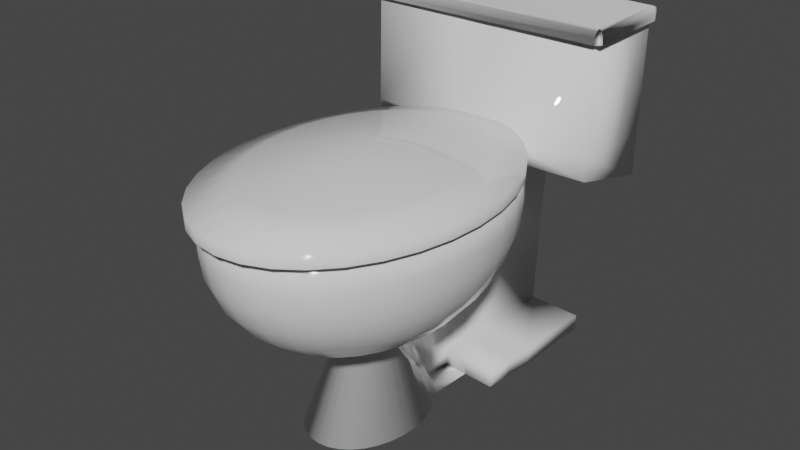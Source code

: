 # Source: inside_out_toilet.blend  (saved by Blender 2.92.15; exported with 4.5.12 LTS)
import bpy
from mathutils import Matrix  # noqa: F401  (used for matrix-valued properties, if any)

bpy.ops.wm.read_factory_settings(use_empty=True)
scene = bpy.context.scene
scene.name = 'Scene'

# ---- collections
col_collection = bpy.data.collections.new('Collection'); scene.collection.children.link(col_collection)

# ---- materials (node trees are filled in below, after node groups)
mat_material = bpy.data.materials.new('Material')
mat_material.use_transparent_shadow = False

# ---- material node trees
mat_material.use_nodes = True; mat_material.node_tree.nodes.clear()
_N = mat_material.node_tree.nodes; _L = mat_material.node_tree.links
n0 = _N.new('ShaderNodeBsdfPrincipled'); n0.name = 'Principled BSDF'; n0.location = (10, 300)
n0.distribution = 'GGX'
n0.subsurface_method = 'BURLEY'
n0.inputs[2].default_value = 0.0
n0.inputs[3].default_value = 1.45
n0.inputs[27].default_value = (0.0, 0.0, 0.0, 1.0)
n0.inputs[28].default_value = 1.0
n1 = _N.new('ShaderNodeOutputMaterial'); n1.name = 'Material Output'; n1.location = (300, 300)
_L.new(n0.outputs[0], n1.inputs[0])
n1.is_active_output = True

# ---- world
world_world = bpy.data.worlds.new('World'); scene.world = world_world
world_world.use_nodes = True; world_world.node_tree.nodes.clear()
_N = world_world.node_tree.nodes; _L = world_world.node_tree.links
n0 = _N.new('ShaderNodeOutputWorld'); n0.name = 'World Output'; n0.location = (300, 300)
n1 = _N.new('ShaderNodeBackground'); n1.name = 'Background'; n1.location = (10, 300)
n1.inputs[0].default_value = (0.05088, 0.05088, 0.05088, 1.0)
_L.new(n1.outputs[0], n0.inputs[0])
n0.is_active_output = True
world_world.color = (0.05088, 0.05088, 0.05088)
world_world.use_sun_shadow = False
world_world.sun_shadow_jitter_overblur = 0.0

# ---- meshes
me_sphere = bpy.data.meshes.new('Sphere')
me_sphere.from_pydata([(0.0, 1.341, 0.1951), (0.98, 1.341, 0.2056), (-0.9966, 2.111, -0.1848), (0.1802, 2.078, -0.8854), (0.1913, 1.339, 0.1951), (0.1951, 1.365, 5.96e-08), (0.1913, 1.339, -0.1951), (0.1802, 1.264, -0.3827), (0.1622, 1.141, -0.5556), (0.1379, 0.9765, -0.7071), (0.1084, 0.7756, -0.8315), (0.07466, 0.5464, -0.9239), (0.03806, 0.2977, -0.9808), (0.3753, 1.264, 0.1951), (0.3827, 1.288, 5.96e-08), (0.3753, 1.264, -0.1951), (0.3536, 1.193, -0.3827), (0.3182, 1.077, -0.5556), (0.2706, 0.9221, -0.7071), (0.2126, 0.7329, -0.8315), (0.1464, 0.517, -0.9239), (0.07466, 0.2827, -0.9808), (0.5449, 1.141, 0.1951), (0.5556, 1.163, 5.96e-08), (0.5449, 1.141, -0.1951), (0.5133, 1.077, -0.3827), (0.4619, 0.9736, -0.5556), (0.3928, 0.8338, -0.7071), (0.3087, 0.6635, -0.8315), (0.2126, 0.4692, -0.9239), (0.1084, 0.2584, -0.9808), (0.6935, 0.9765, 0.1951), (0.7071, 0.9949, 5.96e-08), (0.6935, 0.9765, -0.1951), (0.6533, 0.9221, -0.3827), (0.5879, 0.8338, -0.5556), (0.5, 0.715, -0.7071), (0.3928, 0.5701, -0.8315), (0.2706, 0.4049, -0.9239), (0.1379, 0.2256, -0.9808), (0.8155, 0.7756, 0.1951), (0.8315, 0.7901, 5.96e-08), (0.8155, 0.7756, -0.1951), (0.7682, 0.7329, -0.3827), (0.6913, 0.6635, -0.5556), (0.5879, 0.5701, -0.7071), (0.4619, 0.4563, -0.8315), (0.3182, 0.3265, -0.9239), (0.1622, 0.1856, -0.9808), (0.9061, 0.5464, 0.1951), (0.9239, 0.5564, 5.96e-08), (0.9061, 0.5464, -0.1951), (0.8536, 0.517, -0.3827), (0.7682, 0.4692, -0.5556), (0.6533, 0.4049, -0.7071), (0.5133, 0.3265, -0.8315), (0.3536, 0.237, -0.9239), (0.1802, 0.14, -0.9808), (0.9619, 0.2977, 0.1951), (0.9808, 0.3028, 5.96e-08), (0.9619, 0.2977, -0.1951), (0.9061, 0.2827, -0.3827), (0.8155, 0.2584, -0.5556), (0.6935, 0.2256, -0.7071), (0.5449, 0.1856, -0.8315), (0.3753, 0.14, -0.9239), (0.1913, 0.09053, -0.9808), (0.9808, 0.03909, 0.1951), (1.0, 0.03909, 5.96e-08), (0.9808, 0.03909, -0.1951), (0.9239, 0.03909, -0.3827), (0.8315, 0.03909, -0.5556), (0.7071, 0.03909, -0.7071), (0.5556, 0.03909, -0.8315), (0.3827, 0.03909, -0.9239), (0.1951, 0.03909, -0.9808), (0.9619, -0.2196, 0.1951), (0.9808, -0.2246, 5.96e-08), (0.9619, -0.2196, -0.1951), (0.9061, -0.2045, -0.3827), (0.8155, -0.1802, -0.5556), (0.6935, -0.1474, -0.7071), (0.5449, -0.1074, -0.8315), (0.3753, -0.06183, -0.9239), (0.1913, -0.01236, -0.9808), (0.9061, -0.4683, 0.1951), (0.9239, -0.4782, 5.96e-08), (0.9061, -0.4683, -0.1951), (0.8536, -0.4388, -0.3827), (0.7682, -0.391, -0.5556), (0.6533, -0.3267, -0.7071), (0.5133, -0.2483, -0.8315), (0.3536, -0.1589, -0.9239), (0.1802, -0.06183, -0.9808), (0.8155, -0.6975, 0.1951), (0.8315, -0.7119, 5.96e-08), (0.8155, -0.6975, -0.1951), (0.7682, -0.6547, -0.3827), (0.6913, -0.5853, -0.5556), (0.5879, -0.4919, -0.7071), (0.4619, -0.3781, -0.8315), (0.3182, -0.2483, -0.9239), (0.1622, -0.1074, -0.9808), (0.6935, -0.8984, 0.1951), (0.7071, -0.9167, 5.96e-08), (0.6935, -0.8984, -0.1951), (0.6533, -0.844, -0.3827), (0.5879, -0.7556, -0.5556), (0.5, -0.6368, -0.7071), (0.3928, -0.4919, -0.8315), (0.2706, -0.3267, -0.9239), (0.1379, -0.1474, -0.9808), (0.5449, -1.063, 0.1951), (0.5556, -1.085, 5.96e-08), (0.5449, -1.063, -0.1951), (0.5133, -0.9993, -0.3827), (0.4619, -0.8954, -0.5556), (0.3928, -0.7556, -0.7071), (0.3087, -0.5853, -0.8315), (0.2126, -0.391, -0.9239), (0.1084, -0.1802, -0.9808), (0.3753, -1.186, 0.1951), (0.3827, -1.21, 5.96e-08), (0.3753, -1.186, -0.1951), (0.3536, -1.115, -0.3827), (0.3182, -0.9993, -0.5556), (0.2706, -0.844, -0.7071), (0.2126, -0.6547, -0.8315), (0.1464, -0.4388, -0.9239), (0.07466, -0.2045, -0.9808), (0.1913, -1.261, 0.1951), (0.1951, -1.287, 5.96e-08), (0.1913, -1.261, -0.1951), (0.1802, -1.186, -0.3827), (0.1622, -1.063, -0.5556), (0.1379, -0.8984, -0.7071), (0.1084, -0.6975, -0.8315), (0.07466, -0.4683, -0.9239), (0.03806, -0.2196, -0.9808), (-8.544e-08, -1.287, 0.1951), (-1.003e-07, -1.313, 5.96e-08), (-8.544e-08, -1.287, -0.1951), (6.357e-08, -1.21, -0.3827), (-8.544e-08, -1.085, -0.5556), (-2.584e-08, -0.9167, -0.7071), (-1.094e-08, -0.7119, -0.8315), (3.964e-09, -0.4782, -0.9239), (3.964e-09, -0.2246, -0.9808), (-0.1913, -1.261, 0.1951), (-0.1951, -1.287, 5.96e-08), (-0.1913, -1.261, -0.1951), (-0.1802, -1.186, -0.3827), (-0.1622, -1.063, -0.5556), (-0.1379, -0.8984, -0.7071), (-0.1084, -0.6975, -0.8315), (-0.07466, -0.4683, -0.9239), (-0.03806, -0.2196, -0.9808), (-0.3753, -1.186, 0.1951), (-0.3827, -1.21, 5.96e-08), (-0.3753, -1.186, -0.1951), (-0.3536, -1.115, -0.3827), (-0.3182, -0.9993, -0.5556), (-0.2706, -0.844, -0.7071), (-0.2126, -0.6547, -0.8315), (-0.1464, -0.4388, -0.9239), (-0.07466, -0.2045, -0.9808), (-0.5449, -1.063, 0.1951), (-0.5556, -1.085, 5.96e-08), (-0.5449, -1.063, -0.1951), (-0.5133, -0.9993, -0.3827), (-0.4619, -0.8954, -0.5556), (-0.3928, -0.7556, -0.7071), (-0.3087, -0.5853, -0.8315), (-0.2126, -0.391, -0.9239), (-0.1084, -0.1802, -0.9808), (-0.6935, -0.8984, 0.1951), (-0.7071, -0.9167, 5.96e-08), (-0.6935, -0.8984, -0.1951), (-0.6533, -0.844, -0.3827), (-0.5879, -0.7556, -0.5556), (-0.5, -0.6368, -0.7071), (-0.3928, -0.4919, -0.8315), (-0.2706, -0.3267, -0.9239), (-0.1379, -0.1474, -0.9808), (-0.8155, -0.6975, 0.1951), (-0.8315, -0.7119, 5.96e-08), (-0.8155, -0.6975, -0.1951), (-0.7682, -0.6547, -0.3827), (-0.6913, -0.5853, -0.5556), (-0.5879, -0.4919, -0.7071), (-0.4619, -0.3781, -0.8315), (-0.3182, -0.2483, -0.9239), (-0.1622, -0.1074, -0.9808), (-0.9061, -0.4683, 0.1951), (-0.9239, -0.4782, 5.96e-08), (-0.9061, -0.4683, -0.1951), (-0.8536, -0.4388, -0.3827), (-0.7682, -0.391, -0.5556), (-0.6533, -0.3267, -0.7071), (-0.5133, -0.2483, -0.8315), (-0.3536, -0.1589, -0.9239), (-0.1802, -0.06183, -0.9808), (-0.9619, -0.2196, 0.1951), (-0.9808, -0.2246, 5.96e-08), (-0.9619, -0.2196, -0.1951), (-0.9061, -0.2045, -0.3827), (-0.8155, -0.1802, -0.5556), (-0.6935, -0.1474, -0.7071), (-0.5449, -0.1074, -0.8315), (-0.3753, -0.06183, -0.9239), (-0.1913, -0.01236, -0.9808), (-0.9808, 0.03909, 0.1951), (-1.0, 0.03909, 5.96e-08), (-0.9808, 0.03909, -0.1951), (-0.9239, 0.03909, -0.3827), (-0.8315, 0.03909, -0.5556), (-0.7071, 0.03909, -0.7071), (-0.5556, 0.03909, -0.8315), (-0.3827, 0.03909, -0.9239), (-0.1951, 0.03909, -0.9808), (-0.9619, 0.2977, 0.1951), (-0.9808, 0.3028, 5.96e-08), (-0.9619, 0.2977, -0.1951), (-0.9061, 0.2827, -0.3827), (-0.8155, 0.2584, -0.5556), (-0.6935, 0.2256, -0.7071), (-0.5449, 0.1856, -0.8315), (-0.3753, 0.14, -0.9239), (-0.1913, 0.09053, -0.9808), (-0.9061, 0.5464, 0.1951), (-0.9239, 0.5564, 5.96e-08), (-0.9061, 0.5464, -0.1951), (-0.8536, 0.517, -0.3827), (-0.7682, 0.4692, -0.5556), (-0.6533, 0.4049, -0.7071), (-0.5133, 0.3265, -0.8315), (-0.3536, 0.237, -0.9239), (-0.1802, 0.14, -0.9808), (-0.8155, 0.7756, 0.1951), (-0.8315, 0.7901, 5.96e-08), (-0.8155, 0.7756, -0.1951), (-0.7682, 0.7329, -0.3827), (-0.6913, 0.6635, -0.5556), (-0.5879, 0.5701, -0.7071), (-0.4619, 0.4563, -0.8315), (-0.3182, 0.3265, -0.9239), (-0.1622, 0.1856, -0.9808), (-0.6935, 0.9765, 0.1951), (-0.7071, 0.9949, 5.96e-08), (-0.6935, 0.9765, -0.1951), (-0.6533, 0.9221, -0.3827), (-0.5879, 0.8338, -0.5556), (-0.5, 0.715, -0.7071), (-0.3928, 0.5701, -0.8315), (-0.2706, 0.4049, -0.9239), (-0.1379, 0.2256, -0.9808), (-0.5449, 1.141, 0.1951), (-0.5556, 1.163, 5.96e-08), (-0.5449, 1.141, -0.1951), (-0.5133, 1.077, -0.3827), (-0.4619, 0.9736, -0.5556), (-0.3928, 0.8338, -0.7071), (-0.3087, 0.6635, -0.8315), (-0.2126, 0.4692, -0.9239), (-0.1084, 0.2584, -0.9808), (-0.3753, 1.264, 0.1951), (-0.3827, 1.288, 5.96e-08), (-0.3753, 1.264, -0.1951), (-0.3536, 1.193, -0.3827), (-0.3182, 1.077, -0.5556), (-0.2706, 0.9221, -0.7071), (-0.2126, 0.7329, -0.8315), (-0.1464, 0.517, -0.9239), (-0.07466, 0.2827, -0.9808), (-0.1913, 1.339, 0.1951), (-0.1951, 1.365, 5.96e-08), (-0.1913, 1.339, -0.1951), (-0.1802, 1.264, -0.3827), (-0.1622, 1.141, -0.5556), (-0.1379, 0.9765, -0.7071), (-0.1084, 0.7756, -0.8315), (-0.07466, 0.5464, -0.9239), (-0.03806, 0.2977, -0.9808), (6.357e-08, 1.288, -0.3827), (0.1913, 2.1, -0.3906), (0.1951, 2.11, -0.1955), (0.1913, 2.122, 0.1771), (1.514e-08, 0.3028, -0.9808), (0.08373, 0.6298, -1.742), (0.1982, 0.6085, -1.742), (0.2836, 0.5206, -1.742), (0.3104, 0.4587, -1.743), (0.365, 0.3687, -1.743), (0.4056, 0.2662, -1.743), (0.4305, 0.1548, -1.743), (0.439, 0.03909, -1.743), (0.4305, -0.07668, -1.743), (0.4056, -0.188, -1.743), (0.365, -0.2906, -1.743), (0.3104, -0.3805, -1.743), (0.2439, -0.4543, -1.743), (-1.042e-07, 0.03909, -1.786), (0.168, -0.5091, -1.743), (0.08564, -0.5429, -1.743), (-9.528e-08, -0.5543, -1.743), (-0.08564, -0.5429, -1.743), (-0.168, -0.5091, -1.743), (-0.2439, -0.4543, -1.743), (-0.3104, -0.3805, -1.743), (-0.365, -0.2906, -1.743), (-0.4056, -0.188, -1.743), (-0.4305, -0.07668, -1.743), (-0.439, 0.03909, -1.743), (-0.4305, 0.1548, -1.743), (-0.4056, 0.2662, -1.743), (-0.365, 0.3687, -1.743), (-0.3104, 0.4587, -1.743), (-0.2806, 0.5269, -1.742), (-0.1746, 0.6085, -1.742), (-0.087, 0.6298, -1.742), (6.205e-06, 0.6378, -1.743), (0.6049, 1.337, -1.755), (-0.9928, 1.341, 0.2058), (0.1622, 2.071, -1.61), (0.1379, 1.369, -1.597), (0.1084, 1.138, -1.603), (0.09632, 0.9042, -1.598), (-4.438e-06, 2.118, 0.1771), (-0.1802, 2.078, -0.8854), (-0.1622, 2.071, -1.61), (-0.138, 1.369, -1.597), (-0.1084, 1.138, -1.603), (-0.1009, 0.9042, -1.598), (-4.438e-06, 2.099, -0.3906), (-2.834e-06, 2.077, -0.8854), (-1.085e-06, 2.069, -1.61), (0.6291, 2.043, -1.746), (0.5632, 0.8718, -1.598), (-4.438e-06, 2.108, -0.1955), (-0.1913, 2.122, 0.1771), (-0.1951, 2.11, -0.1955), (-0.1913, 2.1, -0.3906), (-0.9928, 2.123, 0.1878), (-0.9966, 1.366, 0.01071), (0.9838, 1.366, 0.01054), (0.9837, 2.111, -0.185), (0.98, 2.123, 0.1877), (-0.9928, 2.145, 1.124), (-0.1913, 2.143, 1.113), (0.1913, 2.143, 1.113), (0.1913, 1.361, 1.131), (-3.12e-07, 1.363, 1.131), (-4.75e-06, 2.139, 1.113), (-0.1913, 1.361, 1.131), (-0.9928, 1.362, 1.142), (0.98, 2.145, 1.124), (0.98, 1.362, 1.142), (0.6291, 2.039, -1.61), (0.5753, 1.105, -1.603), (0.6049, 1.336, -1.597), (1.247e-05, 1.153, -1.757), (0.1622, 2.076, -1.746), (0.138, 1.369, -1.755), (0.1084, 1.139, -1.753), (0.09633, 0.8925, -1.749), (-0.1622, 2.076, -1.746), (-0.1379, 1.369, -1.755), (-0.1084, 1.139, -1.753), (-0.1009, 0.8924, -1.749), (1.274e-05, 2.07, -1.753), (1.262e-05, 1.386, -1.761), (1.254e-05, 0.9019, -1.752), (0.5753, 1.107, -1.752), (0.5632, 0.8601, -1.749), (-0.568, 2.045, -1.61), (-0.5438, 1.343, -1.597), (-0.5142, 1.112, -1.603), (-0.5067, 0.8786, -1.599), (-0.568, 2.05, -1.746), (-0.5437, 1.344, -1.755), (-0.5142, 1.114, -1.753), (-0.5067, 0.8669, -1.749), (3.016e-08, 1.084, 0.1951), (0.1536, 1.082, 0.1951), (0.3012, 1.022, 0.1951), (0.4373, 0.9236, 0.1951), (0.5566, 0.7913, 0.1951), (0.6545, 0.63, 0.1951), (0.7272, 0.4461, 0.1951), (0.772, 0.2465, 0.1951), (0.7871, 0.03894, 0.1951), (0.772, -0.1686, 0.1951), (0.7272, -0.3682, 0.1951), (0.6545, -0.5522, 0.1951), (0.5566, -0.7134, 0.1951), (0.4373, -0.8457, 0.1951), (0.3012, -0.944, 0.1951), (0.1536, -1.005, 0.1951), (-3.841e-08, -1.025, 0.1951), (-0.1536, -1.005, 0.1951), (-0.3012, -0.944, 0.1951), (-0.4373, -0.8457, 0.1951), (-0.5566, -0.7134, 0.1951), (-0.6545, -0.5522, 0.1951), (-0.7272, -0.3682, 0.1951), (-0.772, -0.1686, 0.1951), (-0.7871, 0.03894, 0.1951), (-0.772, 0.2465, 0.1951), (-0.7272, 0.4461, 0.1951), (-0.6545, 0.63, 0.1951), (-0.5566, 0.7913, 0.1951), (-0.4373, 0.9236, 0.1951), (-0.3012, 1.022, 0.1951), (-0.1536, 1.082, 0.1951), (3.016e-08, 1.084, 0.01286), (0.1536, 1.082, 0.01286), (0.3012, 1.022, 0.01286), (0.4373, 0.9236, 0.01286), (0.5566, 0.7913, 0.01286), (0.6545, 0.63, 0.01286), (0.7272, 0.4461, 0.01286), (0.772, 0.2465, 0.01286), (0.7871, 0.03894, 0.01286), (0.772, -0.1686, 0.01286), (0.7272, -0.3682, 0.01286), (0.6545, -0.5522, 0.01286), (0.5566, -0.7134, 0.01286), (0.4373, -0.8457, 0.01286), (0.3012, -0.944, 0.01286), (0.1536, -1.005, 0.01286), (-3.841e-08, -1.025, 0.01286), (-0.1536, -1.005, 0.01286), (-0.3012, -0.944, 0.01286), (-0.4373, -0.8457, 0.01286), (-0.5566, -0.7134, 0.01286), (-0.6545, -0.5522, 0.01286), (-0.7272, -0.3682, 0.01286), (-0.772, -0.1686, 0.01286), (-0.7871, 0.03894, 0.01286), (-0.772, 0.2465, 0.01286), (-0.7272, 0.4461, 0.01286), (-0.6545, 0.63, 0.01286), (-0.5566, 0.7913, 0.01286), (-0.4373, 0.9236, 0.01286), (-0.3012, 1.022, 0.01286), (-0.1536, 1.082, 0.01286), (1.038e-07, 0.4378, 0.4821), (0.06524, 0.4372, 0.4821), (0.128, 0.4115, 0.4821), (0.1858, 0.3697, 0.4821), (0.2365, 0.3135, 0.4821), (0.2781, 0.245, 0.4821), (0.309, 0.1668, 0.4821), (0.328, 0.08202, 0.4821), (0.3344, -0.006165, 0.4821), (0.328, -0.09435, 0.4821), (0.309, -0.1792, 0.4821), (0.2781, -0.2573, 0.4821), (0.2365, -0.3258, 0.4821), (0.1858, -0.382, 0.4821), (0.128, -0.4238, 0.4821), (0.06524, -0.4495, 0.4821), (7.47e-08, -0.4582, 0.4821), (-0.06524, -0.4495, 0.4821), (-0.128, -0.4238, 0.4821), (-0.1858, -0.382, 0.4821), (-0.2365, -0.3258, 0.4821), (-0.2781, -0.2573, 0.4821), (-0.309, -0.1792, 0.4821), (-0.328, -0.09435, 0.4821), (-0.3344, -0.006165, 0.4821), (-0.328, 0.08202, 0.4821), (-0.309, 0.1668, 0.4821), (-0.2781, 0.245, 0.4821), (-0.2365, 0.3135, 0.4821), (-0.1858, 0.3697, 0.4821), (-0.128, 0.4115, 0.4821), (-0.06524, 0.4372, 0.4821), (1.697e-07, -0.006418, 0.524), (6.429e-08, 0.9741, 0.4025), (0.144, 0.9728, 0.4025), (0.2825, 0.9161, 0.4025), (0.4101, 0.8238, 0.4025), (0.522, 0.6997, 0.4025), (0.6138, 0.5485, 0.4025), (0.682, 0.376, 0.4025), (0.724, 0.1888, 0.4025), (0.7382, -0.005858, 0.4025), (0.724, -0.2005, 0.4025), (0.682, -0.3877, 0.4025), (0.6138, -0.5602, 0.4025), (0.522, -0.7115, 0.4025), (0.4101, -0.8356, 0.4025), (0.2825, -0.9278, 0.4025), (0.144, -0.9846, 0.4025), (-2.333e-11, -1.004, 0.4025), (-0.144, -0.9846, 0.4025), (-0.2825, -0.9278, 0.4025), (-0.4101, -0.8356, 0.4025), (-0.522, -0.7115, 0.4025), (-0.6138, -0.5602, 0.4025), (-0.682, -0.3877, 0.4025), (-0.724, -0.2005, 0.4025), (-0.7382, -0.005858, 0.4025), (-0.724, 0.1888, 0.4025), (-0.682, 0.376, 0.4025), (-0.6138, 0.5485, 0.4025), (-0.522, 0.6997, 0.4025), (-0.4101, 0.8238, 0.4025), (-0.2825, 0.9161, 0.4025), (-0.144, 0.9728, 0.4025), (2.15e-08, 1.353, 0.3019), (0.1997, 1.352, 0.3019), (0.3918, 1.273, 0.3019), (0.5688, 1.145, 0.3019), (0.7239, 0.9729, 0.3019), (0.8513, 0.7632, 0.3019), (0.9459, 0.524, 0.3019), (1.004, 0.2643, 0.3019), (1.024, -0.005642, 0.3019), (1.004, -0.2756, 0.3019), (0.9459, -0.5352, 0.3019), (0.8513, -0.7745, 0.3019), (0.7239, -0.9842, 0.3019), (0.5688, -1.156, 0.3019), (0.3918, -1.284, 0.3019), (0.1997, -1.363, 0.3019), (-6.769e-08, -1.39, 0.3019), (-0.1997, -1.363, 0.3019), (-0.3918, -1.284, 0.3019), (-0.5688, -1.156, 0.3019), (-0.7239, -0.9842, 0.3019), (-0.8513, -0.7745, 0.3019), (-0.9459, -0.5352, 0.3019), (-1.004, -0.2756, 0.3019), (-1.024, -0.005642, 0.3019), (-1.004, 0.2643, 0.3019), (-0.9459, 0.524, 0.3019), (-0.8513, 0.7632, 0.3019), (-0.7239, 0.9729, 0.3019), (-0.5688, 1.145, 0.3019), (-0.3918, 1.273, 0.3019), (-0.1997, 1.352, 0.3019), (2.15e-08, 1.353, 0.2054), (0.1997, 1.352, 0.2054), (0.3918, 1.273, 0.2054), (0.5688, 1.145, 0.2054), (0.7239, 0.9729, 0.2054), (0.8513, 0.7632, 0.2054), (0.9459, 0.524, 0.2054), (1.004, 0.2643, 0.2054), (1.024, -0.005642, 0.2054), (1.004, -0.2756, 0.2054), (0.9459, -0.5352, 0.2054), (0.8513, -0.7745, 0.2054), (0.7239, -0.9842, 0.2054), (0.5688, -1.156, 0.2054), (0.3918, -1.284, 0.2054), (0.1997, -1.363, 0.2054), (-6.769e-08, -1.39, 0.2054), (-0.1997, -1.363, 0.2054), (-0.3918, -1.284, 0.2054), (-0.5688, -1.156, 0.2054), (-0.7239, -0.9842, 0.2054), (-0.8513, -0.7745, 0.2054), (-0.9459, -0.5352, 0.2054), (-1.004, -0.2756, 0.2054), (-1.024, -0.005642, 0.2054), (-1.004, 0.2643, 0.2054), (-0.9459, 0.524, 0.2054), (-0.8513, 0.7632, 0.2054), (-0.7239, 0.9729, 0.2054), (-0.5688, 1.145, 0.2054), (-0.3918, 1.273, 0.2054), (-0.1997, 1.352, 0.2054), (-0.1951, 0.8924, -1.749), (0.241, 0.8925, -1.749), (0.299, 0.8925, -1.749), (-0.2961, 0.8924, -1.749)], [], [(5, 285, 284, 6), (255, 316, 317, 264), (276, 341, 340, 275), (339, 342, 2, 340), (282, 319, 332, 281), (277, 328, 334, 283), (281, 332, 331, 280), (333, 284, 285, 338), (280, 331, 330, 279), (12, 21, 20, 11), (5, 14, 13, 4), (84, 296, 297, 93), (6, 15, 14, 5), (7, 16, 15, 6), (8, 17, 16, 7), (9, 18, 17, 8), (10, 19, 18, 9), (11, 20, 19, 10), (17, 26, 25, 16), (18, 27, 26, 17), (19, 28, 27, 18), (20, 29, 28, 19), (21, 30, 29, 20), (14, 23, 22, 13), (93, 297, 298, 102), (15, 24, 23, 14), (16, 25, 24, 15), (30, 39, 38, 29), (23, 32, 31, 22), (129, 302, 303, 138), (24, 33, 32, 23), (25, 34, 33, 24), (26, 35, 34, 25), (27, 36, 35, 26), (28, 37, 36, 27), (29, 38, 37, 28), (36, 45, 44, 35), (37, 46, 45, 36), (38, 47, 46, 37), (39, 48, 47, 38), (32, 41, 40, 31), (165, 306, 307, 174), (33, 42, 41, 32), (34, 43, 42, 33), (35, 44, 43, 34), (41, 50, 49, 40), (66, 294, 295, 75), (42, 51, 50, 41), (43, 52, 51, 42), (44, 53, 52, 43), (45, 54, 53, 44), (46, 55, 54, 45), (47, 56, 55, 46), (48, 57, 56, 47), (54, 63, 62, 53), (55, 64, 63, 54), (56, 65, 64, 55), (57, 66, 65, 56), (50, 59, 58, 49), (30, 290, 291, 39), (51, 60, 59, 50), (52, 61, 60, 51), (53, 62, 61, 52), (287, 320, 288, 12), (60, 69, 68, 59), (61, 70, 69, 60), (62, 71, 70, 61), (63, 72, 71, 62), (64, 73, 72, 63), (65, 74, 73, 64), (66, 75, 74, 65), (59, 68, 67, 58), (73, 82, 81, 72), (74, 83, 82, 73), (75, 84, 83, 74), (68, 77, 76, 67), (138, 303, 304, 147), (69, 78, 77, 68), (70, 79, 78, 69), (71, 80, 79, 70), (72, 81, 80, 71), (79, 88, 87, 78), (80, 89, 88, 79), (81, 90, 89, 80), (82, 91, 90, 81), (83, 92, 91, 82), (84, 93, 92, 83), (77, 86, 85, 76), (111, 299, 300, 120), (78, 87, 86, 77), (92, 101, 100, 91), (93, 102, 101, 92), (86, 95, 94, 85), (201, 310, 311, 210), (87, 96, 95, 86), (88, 97, 96, 87), (89, 98, 97, 88), (90, 99, 98, 89), (91, 100, 99, 90), (97, 106, 105, 96), (98, 107, 106, 97), (99, 108, 107, 98), (100, 109, 108, 99), (101, 110, 109, 100), (102, 111, 110, 101), (95, 104, 103, 94), (237, 314, 315, 246), (96, 105, 104, 95), (110, 119, 118, 109), (111, 120, 119, 110), (104, 113, 112, 103), (273, 318, 319, 282), (105, 114, 113, 104), (106, 115, 114, 105), (107, 116, 115, 106), (108, 117, 116, 107), (109, 118, 117, 108), (116, 125, 124, 115), (117, 126, 125, 116), (118, 127, 126, 117), (119, 128, 127, 118), (120, 129, 128, 119), (113, 122, 121, 112), (48, 292, 293, 57), (114, 123, 122, 113), (115, 124, 123, 114), (129, 138, 137, 128), (122, 131, 130, 121), (174, 307, 308, 183), (123, 132, 131, 122), (124, 133, 132, 123), (125, 134, 133, 124), (126, 135, 134, 125), (127, 136, 135, 126), (128, 137, 136, 127), (134, 143, 142, 133), (135, 144, 143, 134), (136, 145, 144, 135), (137, 146, 145, 136), (138, 147, 146, 137), (131, 140, 139, 130), (210, 311, 312, 219), (132, 141, 140, 131), (133, 142, 141, 132), (147, 156, 155, 146), (140, 149, 148, 139), (102, 298, 299, 111), (141, 150, 149, 140), (142, 151, 150, 141), (143, 152, 151, 142), (144, 153, 152, 143), (145, 154, 153, 144), (146, 155, 154, 145), (153, 162, 161, 152), (154, 163, 162, 153), (155, 164, 163, 154), (156, 165, 164, 155), (149, 158, 157, 148), (39, 291, 292, 48), (150, 159, 158, 149), (151, 160, 159, 150), (152, 161, 160, 151), (75, 295, 296, 84), (159, 168, 167, 158), (160, 169, 168, 159), (161, 170, 169, 160), (162, 171, 170, 161), (163, 172, 171, 162), (164, 173, 172, 163), (165, 174, 173, 164), (158, 167, 166, 157), (172, 181, 180, 171), (173, 182, 181, 172), (174, 183, 182, 173), (167, 176, 175, 166), (147, 304, 305, 156), (168, 177, 176, 167), (169, 178, 177, 168), (170, 179, 178, 169), (171, 180, 179, 170), (177, 186, 185, 176), (178, 187, 186, 177), (179, 188, 187, 178), (180, 189, 188, 179), (181, 190, 189, 180), (182, 191, 190, 181), (183, 192, 191, 182), (176, 185, 184, 175), (12, 288, 289, 21), (190, 199, 198, 189), (191, 200, 199, 190), (192, 201, 200, 191), (185, 194, 193, 184), (246, 315, 316, 255), (186, 195, 194, 185), (187, 196, 195, 186), (188, 197, 196, 187), (189, 198, 197, 188), (196, 205, 204, 195), (197, 206, 205, 196), (198, 207, 206, 197), (199, 208, 207, 198), (200, 209, 208, 199), (201, 210, 209, 200), (194, 203, 202, 193), (183, 308, 309, 192), (195, 204, 203, 194), (209, 218, 217, 208), (210, 219, 218, 209), (203, 212, 211, 202), (219, 312, 313, 228), (204, 213, 212, 203), (205, 214, 213, 204), (206, 215, 214, 205), (207, 216, 215, 206), (208, 217, 216, 207), (214, 223, 222, 213), (215, 224, 223, 214), (216, 225, 224, 215), (217, 226, 225, 216), (218, 227, 226, 217), (219, 228, 227, 218), (212, 221, 220, 211), (282, 319, 320, 287), (213, 222, 221, 212), (227, 236, 235, 226), (228, 237, 236, 227), (221, 230, 229, 220), (120, 300, 302, 129), (222, 231, 230, 221), (223, 232, 231, 222), (224, 233, 232, 223), (225, 234, 233, 224), (226, 235, 234, 225), (233, 242, 241, 232), (234, 243, 242, 233), (235, 244, 243, 234), (236, 245, 244, 235), (237, 246, 245, 236), (230, 239, 238, 229), (156, 305, 306, 165), (231, 240, 239, 230), (232, 241, 240, 231), (246, 255, 254, 245), (239, 248, 247, 238), (192, 309, 310, 201), (240, 249, 248, 239), (241, 250, 249, 240), (242, 251, 250, 241), (243, 252, 251, 242), (244, 253, 252, 243), (245, 254, 253, 244), (252, 261, 260, 251), (253, 262, 261, 252), (254, 263, 262, 253), (255, 264, 263, 254), (248, 257, 256, 247), (228, 313, 314, 237), (249, 258, 257, 248), (250, 259, 258, 249), (251, 260, 259, 250), (257, 266, 265, 256), (264, 317, 318, 273), (258, 267, 266, 257), (259, 268, 267, 258), (260, 269, 268, 259), (261, 270, 269, 260), (262, 271, 270, 261), (263, 272, 271, 262), (264, 273, 272, 263), (270, 279, 278, 269), (271, 280, 279, 270), (272, 281, 280, 271), (273, 282, 281, 272), (266, 275, 274, 265), (21, 289, 290, 30), (267, 276, 275, 266), (268, 277, 276, 267), (269, 278, 277, 268), (57, 293, 294, 66), (286, 349, 352, 327), (7, 3, 334, 283), (11, 326, 288, 12), (279, 330, 329, 278), (10, 325, 326, 11), (278, 329, 328, 277), (9, 324, 325, 10), (340, 2, 343, 275), (301, 288, 320), (301, 289, 288), (301, 290, 289), (301, 291, 290), (301, 292, 291), (301, 293, 292), (301, 294, 293), (301, 295, 294), (301, 296, 295), (301, 297, 296), (301, 298, 297), (301, 299, 298), (301, 300, 299), (301, 302, 300), (301, 303, 302), (301, 304, 303), (301, 305, 304), (301, 306, 305), (301, 307, 306), (301, 308, 307), (301, 309, 308), (301, 310, 309), (301, 311, 310), (301, 312, 311), (301, 313, 312), (301, 314, 313), (301, 315, 314), (301, 316, 315), (301, 317, 316), (301, 318, 317), (301, 319, 318), (301, 320, 319), (335, 323, 3, 334), (365, 378, 379, 366), (364, 373, 372, 363), (335, 369, 361, 323), (329, 365, 369, 335), (329, 335, 334, 328), (367, 380, 381, 368), (325, 358, 337, 326), (326, 364, 288), (330, 375, 374, 329), (7, 3, 323, 8), (338, 285, 286, 327), (8, 323, 324, 9), (343, 2, 342, 322), (334, 3, 284, 333), (341, 333, 338, 340), (328, 334, 333, 341), (340, 338, 327, 339), (277, 328, 341, 276), (1, 356, 355, 346), (6, 284, 3, 7), (327, 352, 348, 339), (322, 354, 353, 274), (275, 343, 322, 274), (1, 346, 345, 344), (5, 344, 345, 285), (285, 345, 346, 286), (4, 1, 344, 5), (349, 355, 356, 350), (353, 348, 352, 351), (351, 352, 349, 350), (353, 354, 347, 348), (4, 350, 356, 1), (339, 348, 347, 342), (274, 353, 351, 0), (346, 355, 349, 286), (342, 347, 354, 322), (0, 351, 350, 4), (370, 362, 361, 369), (360, 363, 362, 370), (371, 364, 363, 360), (320, 288, 364, 371), (366, 370, 369, 365), (367, 360, 370, 366), (368, 371, 360, 367), (319, 320, 371, 368), (358, 372, 373, 337), (319, 368, 332), (359, 321, 372, 358), (361, 336, 357, 323), (357, 336, 321, 359), (323, 357, 359, 324), (362, 321, 336, 361), (324, 359, 358, 325), (363, 372, 321, 362), (326, 337, 373, 364), (375, 379, 378, 374), (377, 381, 380, 376), (376, 380, 379, 375), (329, 374, 378, 365), (331, 376, 375, 330), (368, 381, 377, 332), (366, 379, 380, 367), (332, 377, 376, 331), (58, 389, 388, 49), (22, 385, 384, 13), (265, 412, 411, 256), (229, 408, 407, 220), (193, 404, 403, 184), (157, 400, 399, 148), (121, 396, 395, 112), (220, 407, 406, 211), (184, 403, 402, 175), (31, 386, 385, 22), (13, 384, 383, 4), (76, 391, 390, 67), (40, 387, 386, 31), (211, 406, 405, 202), (175, 402, 401, 166), (103, 394, 393, 94), (49, 388, 387, 40), (274, 413, 412, 265), (238, 409, 408, 229), (202, 405, 404, 193), (4, 383, 382, 0), (112, 395, 394, 103), (139, 398, 397, 130), (67, 390, 389, 58), (166, 401, 400, 157), (0, 382, 413, 274), (247, 410, 409, 238), (148, 399, 398, 139), (130, 397, 396, 121), (94, 393, 392, 85), (85, 392, 391, 76), (256, 411, 410, 247), (399, 431, 430, 398), (386, 418, 417, 385), (413, 445, 444, 412), (400, 432, 431, 399), (387, 419, 418, 386), (382, 414, 445, 413), (401, 433, 432, 400), (388, 420, 419, 387), (402, 434, 433, 401), (389, 421, 420, 388), (403, 435, 434, 402), (390, 422, 421, 389), (404, 436, 435, 403), (391, 423, 422, 390), (405, 437, 436, 404), (392, 424, 423, 391), (406, 438, 437, 405), (393, 425, 424, 392), (407, 439, 438, 406), (394, 426, 425, 393), (408, 440, 439, 407), (395, 427, 426, 394), (409, 441, 440, 408), (396, 428, 427, 395), (383, 415, 414, 382), (410, 442, 441, 409), (397, 429, 428, 396), (384, 416, 415, 383), (411, 443, 442, 410), (398, 430, 429, 397), (385, 417, 416, 384), (412, 444, 443, 411), (453, 478, 452), (449, 478, 448), (476, 478, 475), (472, 478, 471), (468, 478, 467), (464, 478, 463), (460, 478, 459), (471, 478, 470), (467, 478, 466), (450, 478, 449), (448, 478, 447), (455, 478, 454), (451, 478, 450), (470, 478, 469), (466, 478, 465), (458, 478, 457), (452, 478, 451), (477, 478, 476), (473, 478, 472), (469, 478, 468), (447, 478, 446), (459, 478, 458), (462, 478, 461), (454, 478, 453), (465, 478, 464), (446, 478, 477), (474, 478, 473), (463, 478, 462), (461, 478, 460), (457, 478, 456), (456, 478, 455), (475, 478, 474), (468, 501, 502, 469), (455, 488, 489, 456), (469, 502, 503, 470), (456, 489, 490, 457), (470, 503, 504, 471), (457, 490, 491, 458), (471, 504, 505, 472), (458, 491, 492, 459), (472, 505, 506, 473), (459, 492, 493, 460), (446, 479, 480, 447), (473, 506, 507, 474), (460, 493, 494, 461), (447, 480, 481, 448), (474, 507, 508, 475), (461, 494, 495, 462), (448, 481, 482, 449), (475, 508, 509, 476), (462, 495, 496, 463), (449, 482, 483, 450), (476, 509, 510, 477), (463, 496, 497, 464), (450, 483, 484, 451), (477, 510, 479, 446), (464, 497, 498, 465), (451, 484, 485, 452), (465, 498, 499, 466), (452, 485, 486, 453), (466, 499, 500, 467), (453, 486, 487, 454), (467, 500, 501, 468), (454, 487, 488, 455), (504, 536, 537, 505), (491, 523, 524, 492), (505, 537, 538, 506), (492, 524, 525, 493), (479, 511, 512, 480), (506, 538, 539, 507), (493, 525, 526, 494), (480, 512, 513, 481), (507, 539, 540, 508), (494, 526, 527, 495), (481, 513, 514, 482), (508, 540, 541, 509), (495, 527, 528, 496), (482, 514, 515, 483), (509, 541, 542, 510), (496, 528, 529, 497), (483, 515, 516, 484), (510, 542, 511, 479), (497, 529, 530, 498), (484, 516, 517, 485), (498, 530, 531, 499), (485, 517, 518, 486), (499, 531, 532, 500), (486, 518, 519, 487), (500, 532, 533, 501), (487, 519, 520, 488), (501, 533, 534, 502), (488, 520, 521, 489), (502, 534, 535, 503), (489, 521, 522, 490), (503, 535, 536, 504), (490, 522, 523, 491), (539, 571, 572, 540), (526, 558, 559, 527), (513, 545, 546, 514), (540, 572, 573, 541), (527, 559, 560, 528), (514, 546, 547, 515), (541, 573, 574, 542), (528, 560, 561, 529), (515, 547, 548, 516), (542, 574, 543, 511), (529, 561, 562, 530), (516, 548, 549, 517), (530, 562, 563, 531), (517, 549, 550, 518), (531, 563, 564, 532), (518, 550, 551, 519), (532, 564, 565, 533), (519, 551, 552, 520), (533, 565, 566, 534), (520, 552, 553, 521), (534, 566, 567, 535), (521, 553, 554, 522), (535, 567, 568, 536), (522, 554, 555, 523), (536, 568, 569, 537), (523, 555, 556, 524), (537, 569, 570, 538), (524, 556, 557, 525), (511, 543, 544, 512), (538, 570, 571, 539), (525, 557, 558, 526), (512, 544, 545, 513), (288, 364, 576, 289), (289, 576, 577, 290), (319, 318, 575, 368), (318, 317, 578, 575)])
me_sphere.polygons.foreach_set('use_smooth', [True] * 580)
_uv = me_sphere.uv_layers.new(name='UVMap')
_uv.uv.foreach_set('vector', [0.7188, 0.5, 0.7188, 0.5, 0.7188, 0.4375, 0.7188, 0.4375, 0.875, 0.0625, 0.875, 0.0625, 0.8438, 0.0625, 0.8438, 0.0625, 0.7812, 0.4375, 0.7812, 0.4375, 0.7812, 0.5, 0.7812, 0.5, 0.7812, 0.5625, 0.7812, 0.5625, 0.7812, 0.5, 0.7812, 0.5, 0.7812, 0.0625, 0.7812, 0.0625, 0.7812, 0.125, 0.7812, 0.125, 0.7812, 0.375, 0.7812, 0.375, 0.75, 0.375, 0.75, 0.375, 0.7812, 0.125, 0.7812, 0.125, 0.7812, 0.1875, 0.7812, 0.1875, 0.75, 0.4375, 0.7188, 0.4375, 0.7188, 0.5, 0.75, 0.5, 0.7812, 0.1875, 0.7812, 0.1875, 0.7812, 0.25, 0.7812, 0.25, 0.7187, 0.0625, 0.6875, 0.0625, 0.6875, 0.125, 0.7188, 0.125, 0.7188, 0.5, 0.6875, 0.5, 0.6875, 0.5625, 0.7188, 0.5625, 0.4687, 0.0625, 0.4687, 0.0625, 0.4375, 0.0625, 0.4375, 0.0625, 0.7188, 0.4375, 0.6875, 0.4375, 0.6875, 0.5, 0.7188, 0.5, 0.7188, 0.375, 0.6875, 0.375, 0.6875, 0.4375, 0.7188, 0.4375, 0.7188, 0.3125, 0.6875, 0.3125, 0.6875, 0.375, 0.7188, 0.375, 0.7188, 0.25, 0.6875, 0.25, 0.6875, 0.3125, 0.7188, 0.3125, 0.7188, 0.1875, 0.6875, 0.1875, 0.6875, 0.25, 0.7188, 0.25, 0.7188, 0.125, 0.6875, 0.125, 0.6875, 0.1875, 0.7188, 0.1875, 0.6875, 0.3125, 0.6562, 0.3125, 0.6562, 0.375, 0.6875, 0.375, 0.6875, 0.25, 0.6562, 0.25, 0.6562, 0.3125, 0.6875, 0.3125, 0.6875, 0.1875, 0.6562, 0.1875, 0.6562, 0.25, 0.6875, 0.25, 0.6875, 0.125, 0.6562, 0.125, 0.6562, 0.1875, 0.6875, 0.1875, 0.6875, 0.0625, 0.6562, 0.0625, 0.6562, 0.125, 0.6875, 0.125, 0.6875, 0.5, 0.6562, 0.5, 0.6562, 0.5625, 0.6875, 0.5625, 0.4375, 0.0625, 0.4375, 0.0625, 0.4062, 0.0625, 0.4062, 0.0625, 0.6875, 0.4375, 0.6562, 0.4375, 0.6562, 0.5, 0.6875, 0.5, 0.6875, 0.375, 0.6562, 0.375, 0.6562, 0.4375, 0.6875, 0.4375, 0.6562, 0.0625, 0.625, 0.0625, 0.625, 0.125, 0.6562, 0.125, 0.6562, 0.5, 0.625, 0.5, 0.625, 0.5625, 0.6562, 0.5625, 0.3125, 0.0625, 0.3125, 0.0625, 0.2812, 0.0625, 0.2812, 0.0625, 0.6562, 0.4375, 0.625, 0.4375, 0.625, 0.5, 0.6562, 0.5, 0.6562, 0.375, 0.625, 0.375, 0.625, 0.4375, 0.6562, 0.4375, 0.6562, 0.3125, 0.625, 0.3125, 0.625, 0.375, 0.6562, 0.375, 0.6562, 0.25, 0.625, 0.25, 0.625, 0.3125, 0.6562, 0.3125, 0.6562, 0.1875, 0.625, 0.1875, 0.625, 0.25, 0.6562, 0.25, 0.6562, 0.125, 0.625, 0.125, 0.625, 0.1875, 0.6562, 0.1875, 0.625, 0.25, 0.5937, 0.25, 0.5937, 0.3125, 0.625, 0.3125, 0.625, 0.1875, 0.5937, 0.1875, 0.5937, 0.25, 0.625, 0.25, 0.625, 0.125, 0.5937, 0.125, 0.5937, 0.1875, 0.625, 0.1875, 0.625, 0.0625, 0.5937, 0.0625, 0.5937, 0.125, 0.625, 0.125, 0.625, 0.5, 0.5937, 0.5, 0.5937, 0.5625, 0.625, 0.5625, 0.1875, 0.0625, 0.1875, 0.0625, 0.1563, 0.0625, 0.1563, 0.0625, 0.625, 0.4375, 0.5937, 0.4375, 0.5937, 0.5, 0.625, 0.5, 0.625, 0.375, 0.5938, 0.375, 0.5937, 0.4375, 0.625, 0.4375, 0.625, 0.3125, 0.5937, 0.3125, 0.5938, 0.375, 0.625, 0.375, 0.5937, 0.5, 0.5625, 0.5, 0.5625, 0.5625, 0.5937, 0.5625, 0.5312, 0.0625, 0.5312, 0.0625, 0.5, 0.0625, 0.5, 0.0625, 0.5937, 0.4375, 0.5625, 0.4375, 0.5625, 0.5, 0.5937, 0.5, 0.5938, 0.375, 0.5625, 0.375, 0.5625, 0.4375, 0.5937, 0.4375, 0.5937, 0.3125, 0.5625, 0.3125, 0.5625, 0.375, 0.5938, 0.375, 0.5937, 0.25, 0.5625, 0.25, 0.5625, 0.3125, 0.5937, 0.3125, 0.5937, 0.1875, 0.5625, 0.1875, 0.5625, 0.25, 0.5937, 0.25, 0.5937, 0.125, 0.5625, 0.125, 0.5625, 0.1875, 0.5937, 0.1875, 0.5937, 0.0625, 0.5625, 0.0625, 0.5625, 0.125, 0.5937, 0.125, 0.5625, 0.25, 0.5312, 0.25, 0.5312, 0.3125, 0.5625, 0.3125, 0.5625, 0.1875, 0.5312, 0.1875, 0.5312, 0.25, 0.5625, 0.25, 0.5625, 0.125, 0.5312, 0.125, 0.5312, 0.1875, 0.5625, 0.1875, 0.5625, 0.0625, 0.5312, 0.0625, 0.5312, 0.125, 0.5625, 0.125, 0.5625, 0.5, 0.5312, 0.5, 0.5312, 0.5625, 0.5625, 0.5625, 0.6562, 0.0625, 0.6562, 0.0625, 0.625, 0.0625, 0.625, 0.0625, 0.5625, 0.4375, 0.5312, 0.4375, 0.5312, 0.5, 0.5625, 0.5, 0.5625, 0.375, 0.5312, 0.375, 0.5312, 0.4375, 0.5625, 0.4375, 0.5625, 0.3125, 0.5312, 0.3125, 0.5312, 0.375, 0.5625, 0.375, 0.75, 0.0625, 0.75, 0.0625, 0.7187, 0.0625, 0.7187, 0.0625, 0.5312, 0.4375, 0.5, 0.4375, 0.5, 0.5, 0.5312, 0.5, 0.5312, 0.375, 0.5, 0.375, 0.5, 0.4375, 0.5312, 0.4375, 0.5312, 0.3125, 0.5, 0.3125, 0.5, 0.375, 0.5312, 0.375, 0.5312, 0.25, 0.5, 0.25, 0.5, 0.3125, 0.5312, 0.3125, 0.5312, 0.1875, 0.5, 0.1875, 0.5, 0.25, 0.5312, 0.25, 0.5312, 0.125, 0.5, 0.125, 0.5, 0.1875, 0.5312, 0.1875, 0.5312, 0.0625, 0.5, 0.0625, 0.5, 0.125, 0.5312, 0.125, 0.5312, 0.5, 0.5, 0.5, 0.5, 0.5625, 0.5312, 0.5625, 0.5, 0.1875, 0.4687, 0.1875, 0.4687, 0.25, 0.5, 0.25, 0.5, 0.125, 0.4687, 0.125, 0.4687, 0.1875, 0.5, 0.1875, 0.5, 0.0625, 0.4687, 0.0625, 0.4687, 0.125, 0.5, 0.125, 0.5, 0.5, 0.4687, 0.5, 0.4687, 0.5625, 0.5, 0.5625, 0.2812, 0.0625, 0.2812, 0.0625, 0.25, 0.0625, 0.25, 0.0625, 0.5, 0.4375, 0.4687, 0.4375, 0.4687, 0.5, 0.5, 0.5, 0.5, 0.375, 0.4687, 0.375, 0.4687, 0.4375, 0.5, 0.4375, 0.5, 0.3125, 0.4687, 0.3125, 0.4687, 0.375, 0.5, 0.375, 0.5, 0.25, 0.4687, 0.25, 0.4687, 0.3125, 0.5, 0.3125, 0.4687, 0.375, 0.4375, 0.375, 0.4375, 0.4375, 0.4687, 0.4375, 0.4687, 0.3125, 0.4375, 0.3125, 0.4375, 0.375, 0.4687, 0.375, 0.4687, 0.25, 0.4375, 0.25, 0.4375, 0.3125, 0.4687, 0.3125, 0.4687, 0.1875, 0.4375, 0.1875, 0.4375, 0.25, 0.4687, 0.25, 0.4687, 0.125, 0.4375, 0.125, 0.4375, 0.1875, 0.4687, 0.1875, 0.4687, 0.0625, 0.4375, 0.0625, 0.4375, 0.125, 0.4687, 0.125, 0.4687, 0.5, 0.4375, 0.5, 0.4375, 0.5625, 0.4687, 0.5625, 0.375, 0.0625, 0.375, 0.0625, 0.3437, 0.0625, 0.3437, 0.0625, 0.4687, 0.4375, 0.4375, 0.4375, 0.4375, 0.5, 0.4687, 0.5, 0.4375, 0.125, 0.4062, 0.125, 0.4062, 0.1875, 0.4375, 0.1875, 0.4375, 0.0625, 0.4062, 0.0625, 0.4062, 0.125, 0.4375, 0.125, 0.4375, 0.5, 0.4062, 0.5, 0.4062, 0.5625, 0.4375, 0.5625, 0.0625, 0.0625, 0.0625, 0.0625, 0.03125, 0.0625, 0.03125, 0.0625, 0.4375, 0.4375, 0.4062, 0.4375, 0.4062, 0.5, 0.4375, 0.5, 0.4375, 0.375, 0.4062, 0.375, 0.4062, 0.4375, 0.4375, 0.4375, 0.4375, 0.3125, 0.4062, 0.3125, 0.4062, 0.375, 0.4375, 0.375, 0.4375, 0.25, 0.4062, 0.25, 0.4062, 0.3125, 0.4375, 0.3125, 0.4375, 0.1875, 0.4062, 0.1875, 0.4062, 0.25, 0.4375, 0.25, 0.4062, 0.375, 0.375, 0.375, 0.375, 0.4375, 0.4062, 0.4375, 0.4062, 0.3125, 0.375, 0.3125, 0.375, 0.375, 0.4062, 0.375, 0.4062, 0.25, 0.375, 0.25, 0.375, 0.3125, 0.4062, 0.3125, 0.4062, 0.1875, 0.375, 0.1875, 0.375, 0.25, 0.4062, 0.25, 0.4062, 0.125, 0.375, 0.125, 0.375, 0.1875, 0.4062, 0.1875, 0.4062, 0.0625, 0.375, 0.0625, 0.375, 0.125, 0.4062, 0.125, 0.4062, 0.5, 0.375, 0.5, 0.375, 0.5625, 0.4062, 0.5625, 0.9375, 0.0625, 0.9375, 0.0625, 0.9063, 0.0625, 0.9063, 0.0625, 0.4062, 0.4375, 0.375, 0.4375, 0.375, 0.5, 0.4062, 0.5, 0.375, 0.125, 0.3437, 0.125, 0.3437, 0.1875, 0.375, 0.1875, 0.375, 0.0625, 0.3437, 0.0625, 0.3437, 0.125, 0.375, 0.125, 0.375, 0.5, 0.3437, 0.5, 0.3437, 0.5625, 0.375, 0.5625, 0.8125, 0.0625, 0.8125, 0.0625, 0.7812, 0.0625, 0.7812, 0.0625, 0.375, 0.4375, 0.3437, 0.4375, 0.3437, 0.5, 0.375, 0.5, 0.375, 0.375, 0.3437, 0.375, 0.3437, 0.4375, 0.375, 0.4375, 0.375, 0.3125, 0.3437, 0.3125, 0.3437, 0.375, 0.375, 0.375, 0.375, 0.25, 0.3437, 0.25, 0.3437, 0.3125, 0.375, 0.3125, 0.375, 0.1875, 0.3437, 0.1875, 0.3437, 0.25, 0.375, 0.25, 0.3437, 0.3125, 0.3125, 0.3125, 0.3125, 0.375, 0.3437, 0.375, 0.3437, 0.25, 0.3125, 0.25, 0.3125, 0.3125, 0.3437, 0.3125, 0.3437, 0.1875, 0.3125, 0.1875, 0.3125, 0.25, 0.3437, 0.25, 0.3437, 0.125, 0.3125, 0.125, 0.3125, 0.1875, 0.3437, 0.1875, 0.3437, 0.0625, 0.3125, 0.0625, 0.3125, 0.125, 0.3437, 0.125, 0.3437, 0.5, 0.3125, 0.5, 0.3125, 0.5625, 0.3437, 0.5625, 0.5937, 0.0625, 0.5937, 0.0625, 0.5625, 0.0625, 0.5625, 0.0625, 0.3437, 0.4375, 0.3125, 0.4375, 0.3125, 0.5, 0.3437, 0.5, 0.3437, 0.375, 0.3125, 0.375, 0.3125, 0.4375, 0.3437, 0.4375, 0.3125, 0.0625, 0.2812, 0.0625, 0.2812, 0.125, 0.3125, 0.125, 0.3125, 0.5, 0.2812, 0.5, 0.2812, 0.5625, 0.3125, 0.5625, 0.1563, 0.0625, 0.1563, 0.0625, 0.125, 0.0625, 0.125, 0.0625, 0.3125, 0.4375, 0.2812, 0.4375, 0.2812, 0.5, 0.3125, 0.5, 0.3125, 0.375, 0.2812, 0.375, 0.2812, 0.4375, 0.3125, 0.4375, 0.3125, 0.3125, 0.2812, 0.3125, 0.2812, 0.375, 0.3125, 0.375, 0.3125, 0.25, 0.2812, 0.25, 0.2812, 0.3125, 0.3125, 0.3125, 0.3125, 0.1875, 0.2812, 0.1875, 0.2812, 0.25, 0.3125, 0.25, 0.3125, 0.125, 0.2812, 0.125, 0.2812, 0.1875, 0.3125, 0.1875, 0.2812, 0.3125, 0.25, 0.3125, 0.25, 0.375, 0.2812, 0.375, 0.2812, 0.25, 0.25, 0.25, 0.25, 0.3125, 0.2812, 0.3125, 0.2812, 0.1875, 0.25, 0.1875, 0.25, 0.25, 0.2812, 0.25, 0.2812, 0.125, 0.25, 0.125, 0.25, 0.1875, 0.2812, 0.1875, 0.2812, 0.0625, 0.25, 0.0625, 0.25, 0.125, 0.2812, 0.125, 0.2812, 0.5, 0.25, 0.5, 0.25, 0.5625, 0.2812, 0.5625, 0.03125, 0.0625, 0.03125, 0.0625, 2.384e-07, 0.0625, 2.384e-07, 0.0625, 0.2812, 0.4375, 0.25, 0.4375, 0.25, 0.5, 0.2812, 0.5, 0.2812, 0.375, 0.25, 0.375, 0.25, 0.4375, 0.2812, 0.4375, 0.25, 0.0625, 0.2188, 0.0625, 0.2188, 0.125, 0.25, 0.125, 0.25, 0.5, 0.2187, 0.5, 0.2187, 0.5625, 0.25, 0.5625, 0.4062, 0.0625, 0.4062, 0.0625, 0.375, 0.0625, 0.375, 0.0625, 0.25, 0.4375, 0.2187, 0.4375, 0.2187, 0.5, 0.25, 0.5, 0.25, 0.375, 0.2188, 0.375, 0.2187, 0.4375, 0.25, 0.4375, 0.25, 0.3125, 0.2187, 0.3125, 0.2188, 0.375, 0.25, 0.375, 0.25, 0.25, 0.2187, 0.25, 0.2187, 0.3125, 0.25, 0.3125, 0.25, 0.1875, 0.2188, 0.1875, 0.2187, 0.25, 0.25, 0.25, 0.25, 0.125, 0.2188, 0.125, 0.2188, 0.1875, 0.25, 0.1875, 0.2187, 0.25, 0.1875, 0.25, 0.1875, 0.3125, 0.2187, 0.3125, 0.2188, 0.1875, 0.1875, 0.1875, 0.1875, 0.25, 0.2187, 0.25, 0.2188, 0.125, 0.1875, 0.125, 0.1875, 0.1875, 0.2188, 0.1875, 0.2188, 0.0625, 0.1875, 0.0625, 0.1875, 0.125, 0.2188, 0.125, 0.2187, 0.5, 0.1875, 0.5, 0.1875, 0.5625, 0.2187, 0.5625, 0.625, 0.0625, 0.625, 0.0625, 0.5937, 0.0625, 0.5937, 0.0625, 0.2187, 0.4375, 0.1875, 0.4375, 0.1875, 0.5, 0.2187, 0.5, 0.2188, 0.375, 0.1875, 0.375, 0.1875, 0.4375, 0.2187, 0.4375, 0.2187, 0.3125, 0.1875, 0.3125, 0.1875, 0.375, 0.2188, 0.375, 0.5, 0.0625, 0.5, 0.0625, 0.4687, 0.0625, 0.4687, 0.0625, 0.1875, 0.4375, 0.1562, 0.4375, 0.1562, 0.5, 0.1875, 0.5, 0.1875, 0.375, 0.1563, 0.375, 0.1562, 0.4375, 0.1875, 0.4375, 0.1875, 0.3125, 0.1562, 0.3125, 0.1563, 0.375, 0.1875, 0.375, 0.1875, 0.25, 0.1563, 0.25, 0.1562, 0.3125, 0.1875, 0.3125, 0.1875, 0.1875, 0.1563, 0.1875, 0.1563, 0.25, 0.1875, 0.25, 0.1875, 0.125, 0.1563, 0.125, 0.1563, 0.1875, 0.1875, 0.1875, 0.1875, 0.0625, 0.1563, 0.0625, 0.1563, 0.125, 0.1875, 0.125, 0.1875, 0.5, 0.1562, 0.5, 0.1562, 0.5625, 0.1875, 0.5625, 0.1563, 0.1875, 0.125, 0.1875, 0.125, 0.25, 0.1563, 0.25, 0.1563, 0.125, 0.125, 0.125, 0.125, 0.1875, 0.1563, 0.1875, 0.1563, 0.0625, 0.125, 0.0625, 0.125, 0.125, 0.1563, 0.125, 0.1562, 0.5, 0.125, 0.5, 0.125, 0.5625, 0.1562, 0.5625, 0.25, 0.0625, 0.25, 0.0625, 0.2188, 0.0625, 0.2188, 0.0625, 0.1562, 0.4375, 0.125, 0.4375, 0.125, 0.5, 0.1562, 0.5, 0.1563, 0.375, 0.125, 0.375, 0.125, 0.4375, 0.1562, 0.4375, 0.1562, 0.3125, 0.125, 0.3125, 0.125, 0.375, 0.1563, 0.375, 0.1563, 0.25, 0.125, 0.25, 0.125, 0.3125, 0.1562, 0.3125, 0.125, 0.4375, 0.09375, 0.4375, 0.09375, 0.5, 0.125, 0.5, 0.125, 0.375, 0.09375, 0.375, 0.09375, 0.4375, 0.125, 0.4375, 0.125, 0.3125, 0.09375, 0.3125, 0.09375, 0.375, 0.125, 0.375, 0.125, 0.25, 0.09375, 0.25, 0.09375, 0.3125, 0.125, 0.3125, 0.125, 0.1875, 0.09375, 0.1875, 0.09375, 0.25, 0.125, 0.25, 0.125, 0.125, 0.09375, 0.125, 0.09375, 0.1875, 0.125, 0.1875, 0.125, 0.0625, 0.09375, 0.0625, 0.09375, 0.125, 0.125, 0.125, 0.125, 0.5, 0.09375, 0.5, 0.09375, 0.5625, 0.125, 0.5625, 0.7187, 0.0625, 0.7187, 0.0625, 0.6875, 0.0625, 0.6875, 0.0625, 0.09375, 0.1875, 0.0625, 0.1875, 0.0625, 0.25, 0.09375, 0.25, 0.09375, 0.125, 0.0625, 0.125, 0.0625, 0.1875, 0.09375, 0.1875, 0.09375, 0.0625, 0.0625, 0.0625, 0.0625, 0.125, 0.09375, 0.125, 0.09375, 0.5, 0.0625, 0.5, 0.0625, 0.5625, 0.09375, 0.5625, 0.9063, 0.0625, 0.9063, 0.0625, 0.875, 0.0625, 0.875, 0.0625, 0.09375, 0.4375, 0.0625, 0.4375, 0.0625, 0.5, 0.09375, 0.5, 0.09375, 0.375, 0.0625, 0.375, 0.0625, 0.4375, 0.09375, 0.4375, 0.09375, 0.3125, 0.0625, 0.3125, 0.0625, 0.375, 0.09375, 0.375, 0.09375, 0.25, 0.0625, 0.25, 0.0625, 0.3125, 0.09375, 0.3125, 0.0625, 0.375, 0.03125, 0.375, 0.03125, 0.4375, 0.0625, 0.4375, 0.0625, 0.3125, 0.03125, 0.3125, 0.03125, 0.375, 0.0625, 0.375, 0.0625, 0.25, 0.03125, 0.25, 0.03125, 0.3125, 0.0625, 0.3125, 0.0625, 0.1875, 0.03125, 0.1875, 0.03125, 0.25, 0.0625, 0.25, 0.0625, 0.125, 0.03125, 0.125, 0.03125, 0.1875, 0.0625, 0.1875, 0.0625, 0.0625, 0.03125, 0.0625, 0.03125, 0.125, 0.0625, 0.125, 0.0625, 0.5, 0.03125, 0.5, 0.03125, 0.5625, 0.0625, 0.5625, 0.125, 0.0625, 0.125, 0.0625, 0.09375, 0.0625, 0.09375, 0.0625, 0.0625, 0.4375, 0.03125, 0.4375, 0.03125, 0.5, 0.0625, 0.5, 0.03125, 0.125, 8.941e-08, 0.125, 5.96e-08, 0.1875, 0.03125, 0.1875, 0.03125, 0.0625, 2.384e-07, 0.0625, 8.941e-08, 0.125, 0.03125, 0.125, 0.03125, 0.5, 0.0, 0.5, 0.0, 0.5625, 0.03125, 0.5625, 1.0, 0.0625, 1.0, 0.0625, 0.9688, 0.0625, 0.9688, 0.0625, 0.03125, 0.4375, 0.0, 0.4375, 0.0, 0.5, 0.03125, 0.5, 0.03125, 0.375, 5.96e-08, 0.375, 0.0, 0.4375, 0.03125, 0.4375, 0.03125, 0.3125, 0.0, 0.3125, 5.96e-08, 0.375, 0.03125, 0.375, 0.03125, 0.25, 0.0, 0.25, 0.0, 0.3125, 0.03125, 0.3125, 0.03125, 0.1875, 5.96e-08, 0.1875, 0.0, 0.25, 0.03125, 0.25, 1.0, 0.375, 0.9688, 0.375, 0.9688, 0.4375, 1.0, 0.4375, 1.0, 0.3125, 0.9688, 0.3125, 0.9688, 0.375, 1.0, 0.375, 1.0, 0.25, 0.9688, 0.25, 0.9688, 0.3125, 1.0, 0.3125, 1.0, 0.1875, 0.9688, 0.1875, 0.9688, 0.25, 1.0, 0.25, 1.0, 0.125, 0.9688, 0.125, 0.9688, 0.1875, 1.0, 0.1875, 1.0, 0.0625, 0.9688, 0.0625, 0.9688, 0.125, 1.0, 0.125, 1.0, 0.5, 0.9688, 0.5, 0.9688, 0.5625, 1.0, 0.5625, 0.7812, 0.0625, 0.7812, 0.0625, 0.75, 0.0625, 0.75, 0.0625, 1.0, 0.4375, 0.9688, 0.4375, 0.9688, 0.5, 1.0, 0.5, 0.9688, 0.125, 0.9375, 0.125, 0.9375, 0.1875, 0.9688, 0.1875, 0.9688, 0.0625, 0.9375, 0.0625, 0.9375, 0.125, 0.9688, 0.125, 0.9688, 0.5, 0.9375, 0.5, 0.9375, 0.5625, 0.9688, 0.5625, 0.3437, 0.0625, 0.3437, 0.0625, 0.3125, 0.0625, 0.3125, 0.0625, 0.9688, 0.4375, 0.9375, 0.4375, 0.9375, 0.5, 0.9688, 0.5, 0.9688, 0.375, 0.9375, 0.375, 0.9375, 0.4375, 0.9688, 0.4375, 0.9688, 0.3125, 0.9375, 0.3125, 0.9375, 0.375, 0.9688, 0.375, 0.9688, 0.25, 0.9375, 0.25, 0.9375, 0.3125, 0.9688, 0.3125, 0.9688, 0.1875, 0.9375, 0.1875, 0.9375, 0.25, 0.9688, 0.25, 0.9375, 0.3125, 0.9062, 0.3125, 0.9062, 0.375, 0.9375, 0.375, 0.9375, 0.25, 0.9062, 0.25, 0.9062, 0.3125, 0.9375, 0.3125, 0.9375, 0.1875, 0.9062, 0.1875, 0.9062, 0.25, 0.9375, 0.25, 0.9375, 0.125, 0.9063, 0.125, 0.9062, 0.1875, 0.9375, 0.1875, 0.9375, 0.0625, 0.9063, 0.0625, 0.9063, 0.125, 0.9375, 0.125, 0.9375, 0.5, 0.9062, 0.5, 0.9062, 0.5625, 0.9375, 0.5625, 0.2188, 0.0625, 0.2188, 0.0625, 0.1875, 0.0625, 0.1875, 0.0625, 0.9375, 0.4375, 0.9062, 0.4375, 0.9062, 0.5, 0.9375, 0.5, 0.9375, 0.375, 0.9062, 0.375, 0.9062, 0.4375, 0.9375, 0.4375, 0.9063, 0.0625, 0.875, 0.0625, 0.875, 0.125, 0.9063, 0.125, 0.9062, 0.5, 0.875, 0.5, 0.875, 0.5625, 0.9062, 0.5625, 0.09375, 0.0625, 0.09375, 0.0625, 0.0625, 0.0625, 0.0625, 0.0625, 0.9062, 0.4375, 0.875, 0.4375, 0.875, 0.5, 0.9062, 0.5, 0.9062, 0.375, 0.875, 0.375, 0.875, 0.4375, 0.9062, 0.4375, 0.9062, 0.3125, 0.875, 0.3125, 0.875, 0.375, 0.9062, 0.375, 0.9062, 0.25, 0.875, 0.25, 0.875, 0.3125, 0.9062, 0.3125, 0.9062, 0.1875, 0.875, 0.1875, 0.875, 0.25, 0.9062, 0.25, 0.9063, 0.125, 0.875, 0.125, 0.875, 0.1875, 0.9062, 0.1875, 0.875, 0.25, 0.8438, 0.25, 0.8438, 0.3125, 0.875, 0.3125, 0.875, 0.1875, 0.8438, 0.1875, 0.8438, 0.25, 0.875, 0.25, 0.875, 0.125, 0.8438, 0.125, 0.8438, 0.1875, 0.875, 0.1875, 0.875, 0.0625, 0.8438, 0.0625, 0.8438, 0.125, 0.875, 0.125, 0.875, 0.5, 0.8438, 0.5, 0.8438, 0.5625, 0.875, 0.5625, 0.9688, 0.0625, 0.9688, 0.0625, 0.9375, 0.0625, 0.9375, 0.0625, 0.875, 0.4375, 0.8438, 0.4375, 0.8438, 0.5, 0.875, 0.5, 0.875, 0.375, 0.8438, 0.375, 0.8438, 0.4375, 0.875, 0.4375, 0.875, 0.3125, 0.8438, 0.3125, 0.8438, 0.375, 0.875, 0.375, 0.8438, 0.5, 0.8125, 0.5, 0.8125, 0.5625, 0.8438, 0.5625, 0.8438, 0.0625, 0.8438, 0.0625, 0.8125, 0.0625, 0.8125, 0.0625, 0.8438, 0.4375, 0.8125, 0.4375, 0.8125, 0.5, 0.8438, 0.5, 0.8438, 0.375, 0.8125, 0.375, 0.8125, 0.4375, 0.8438, 0.4375, 0.8438, 0.3125, 0.8125, 0.3125, 0.8125, 0.375, 0.8438, 0.375, 0.8438, 0.25, 0.8125, 0.25, 0.8125, 0.3125, 0.8438, 0.3125, 0.8438, 0.1875, 0.8125, 0.1875, 0.8125, 0.25, 0.8438, 0.25, 0.8438, 0.125, 0.8125, 0.125, 0.8125, 0.1875, 0.8438, 0.1875, 0.8438, 0.0625, 0.8125, 0.0625, 0.8125, 0.125, 0.8438, 0.125, 0.8125, 0.25, 0.7812, 0.25, 0.7812, 0.3125, 0.8125, 0.3125, 0.8125, 0.1875, 0.7812, 0.1875, 0.7812, 0.25, 0.8125, 0.25, 0.8125, 0.125, 0.7812, 0.125, 0.7812, 0.1875, 0.8125, 0.1875, 0.8125, 0.0625, 0.7812, 0.0625, 0.7812, 0.125, 0.8125, 0.125, 0.8125, 0.5, 0.7812, 0.5, 0.7812, 0.5625, 0.8125, 0.5625, 0.6875, 0.0625, 0.6875, 0.0625, 0.6562, 0.0625, 0.6562, 0.0625, 0.8125, 0.4375, 0.7812, 0.4375, 0.7812, 0.5, 0.8125, 0.5, 0.8125, 0.375, 0.7812, 0.375, 0.7812, 0.4375, 0.8125, 0.4375, 0.8125, 0.3125, 0.7812, 0.3125, 0.7812, 0.375, 0.8125, 0.375, 0.5625, 0.0625, 0.5625, 0.0625, 0.5312, 0.0625, 0.5312, 0.0625, 0.7188, 0.5625, 0.7188, 0.5625, 0.75, 0.5625, 0.75, 0.5625, 0.7188, 0.375, 0.7188, 0.375, 0.75, 0.375, 0.75, 0.375, 0.7188, 0.125, 0.7188, 0.125, 0.7187, 0.0625, 0.7187, 0.0625, 0.7812, 0.25, 0.7812, 0.25, 0.7812, 0.3125, 0.7812, 0.3125, 0.7188, 0.1875, 0.7188, 0.1875, 0.7188, 0.125, 0.7188, 0.125, 0.7812, 0.3125, 0.7812, 0.3125, 0.7812, 0.375, 0.7812, 0.375, 0.7188, 0.25, 0.7188, 0.25, 0.7188, 0.1875, 0.7188, 0.1875, 0.7812, 0.5, 0.7812, 0.5, 0.7812, 0.5, 0.7812, 0.5, 0.7344, 0.0, 0.7187, 0.0625, 0.75, 0.0625, 0.7031, 0.0, 0.6875, 0.0625, 0.7187, 0.0625, 0.6719, 0.0, 0.6562, 0.0625, 0.6875, 0.0625, 0.6406, 0.0, 0.625, 0.0625, 0.6562, 0.0625, 0.6094, 0.0, 0.5937, 0.0625, 0.625, 0.0625, 0.5781, 0.0, 0.5625, 0.0625, 0.5937, 0.0625, 0.5469, 0.0, 0.5312, 0.0625, 0.5625, 0.0625, 0.5156, 0.0, 0.5, 0.0625, 0.5312, 0.0625, 0.4844, 0.0, 0.4687, 0.0625, 0.5, 0.0625, 0.4531, 0.0, 0.4375, 0.0625, 0.4687, 0.0625, 0.4219, 0.0, 0.4062, 0.0625, 0.4375, 0.0625, 0.3906, 0.0, 0.375, 0.0625, 0.4062, 0.0625, 0.3594, 0.0, 0.3437, 0.0625, 0.375, 0.0625, 0.3281, 0.0, 0.3125, 0.0625, 0.3437, 0.0625, 0.2969, 0.0, 0.2812, 0.0625, 0.3125, 0.0625, 0.2656, 0.0, 0.25, 0.0625, 0.2812, 0.0625, 0.2344, 0.0, 0.2188, 0.0625, 0.25, 0.0625, 0.2031, 0.0, 0.1875, 0.0625, 0.2188, 0.0625, 0.1719, 0.0, 0.1563, 0.0625, 0.1875, 0.0625, 0.1406, 0.0, 0.125, 0.0625, 0.1563, 0.0625, 0.1094, 0.0, 0.09375, 0.0625, 0.125, 0.0625, 0.07813, 0.0, 0.0625, 0.0625, 0.09375, 0.0625, 0.04688, 0.0, 0.03125, 0.0625, 0.0625, 0.0625, 0.01563, 0.0, 2.384e-07, 0.0625, 0.03125, 0.0625, 0.9844, 0.0, 0.9688, 0.0625, 1.0, 0.0625, 0.9531, 0.0, 0.9375, 0.0625, 0.9688, 0.0625, 0.9219, 0.0, 0.9063, 0.0625, 0.9375, 0.0625, 0.8906, 0.0, 0.875, 0.0625, 0.9063, 0.0625, 0.8594, 0.0, 0.8438, 0.0625, 0.875, 0.0625, 0.8281, 0.0, 0.8125, 0.0625, 0.8438, 0.0625, 0.7969, 0.0, 0.7812, 0.0625, 0.8125, 0.0625, 0.7656, 0.0, 0.75, 0.0625, 0.7812, 0.0625, 0.75, 0.3125, 0.7188, 0.3125, 0.7188, 0.375, 0.75, 0.375, 0.7812, 0.3125, 0.7812, 0.3125, 0.7812, 0.25, 0.7812, 0.25, 0.7188, 0.125, 0.7188, 0.125, 0.7188, 0.1875, 0.7188, 0.1875, 0.75, 0.3125, 0.75, 0.3125, 0.7188, 0.3125, 0.7188, 0.3125, 0.7812, 0.3125, 0.7812, 0.3125, 0.75, 0.3125, 0.75, 0.3125, 0.7812, 0.3125, 0.75, 0.3125, 0.75, 0.375, 0.7812, 0.375, 0.7812, 0.1875, 0.7812, 0.1875, 0.7812, 0.125, 0.7812, 0.125, 0.7188, 0.1875, 0.7188, 0.1875, 0.7188, 0.125, 0.7188, 0.125, 0.7188, 0.125, 0.7188, 0.125, 0.7187, 0.0625, 0.7812, 0.25, 0.7812, 0.25, 0.7812, 0.3125, 0.7812, 0.3125, 0.7188, 0.375, 0.7188, 0.375, 0.7188, 0.3125, 0.7188, 0.3125, 0.75, 0.5, 0.7188, 0.5, 0.7188, 0.5625, 0.75, 0.5625, 0.7188, 0.3125, 0.7188, 0.3125, 0.7188, 0.25, 0.7188, 0.25, 0.7812, 0.5, 0.7812, 0.5, 0.7812, 0.5625, 0.7812, 0.5625, 0.75, 0.375, 0.7188, 0.375, 0.7188, 0.4375, 0.75, 0.4375, 0.7812, 0.4375, 0.75, 0.4375, 0.75, 0.5, 0.7812, 0.5, 0.7812, 0.375, 0.75, 0.375, 0.75, 0.4375, 0.7812, 0.4375, 0.7812, 0.5, 0.75, 0.5, 0.75, 0.5625, 0.7812, 0.5625, 0.7812, 0.375, 0.7812, 0.375, 0.7812, 0.4375, 0.7812, 0.4375, 0.7188, 0.5625, 0.7188, 0.5625, 0.7188, 0.5625, 0.7188, 0.5625, 0.7188, 0.4375, 0.7188, 0.4375, 0.7188, 0.375, 0.7188, 0.375, 0.75, 0.5625, 0.75, 0.5625, 0.7812, 0.5625, 0.7812, 0.5625, 0.7812, 0.5625, 0.7812, 0.5625, 0.7812, 0.5625, 0.7812, 0.5625, 0.7812, 0.5, 0.7812, 0.5, 0.7812, 0.5625, 0.7812, 0.5625, 0.7188, 0.5625, 0.7188, 0.5625, 0.7188, 0.5, 0.7188, 0.5, 0.7188, 0.5, 0.7188, 0.5, 0.7188, 0.5, 0.7188, 0.5, 0.7188, 0.5, 0.7188, 0.5, 0.7188, 0.5625, 0.7188, 0.5625, 0.7188, 0.5625, 0.7188, 0.5625, 0.7188, 0.5, 0.7188, 0.5, 0.0, 0.0, 0.0, 0.0, 0.0, 0.0, 0.0, 0.0, 0.0, 0.0, 0.0, 0.0, 0.0, 0.0, 0.0, 0.0, 0.0, 0.0, 0.0, 0.0, 0.0, 0.0, 0.0, 0.0, 0.0, 0.0, 0.0, 0.0, 0.0, 0.0, 0.0, 0.0, 0.7188, 0.5625, 0.7188, 0.5625, 0.7188, 0.5625, 0.7188, 0.5625, 0.7812, 0.5625, 0.7812, 0.5625, 0.7812, 0.5625, 0.7812, 0.5625, 0.0, 0.0, 0.0, 0.0, 0.0, 0.0, 0.0, 0.0, 0.7188, 0.5625, 0.7188, 0.5625, 0.7188, 0.5625, 0.7188, 0.5625, 0.7812, 0.5625, 0.7812, 0.5625, 0.7812, 0.5625, 0.7812, 0.5625, 0.0, 0.0, 0.0, 0.0, 0.0, 0.0, 0.0, 0.0, 0.75, 0.25, 0.7188, 0.25, 0.7188, 0.3125, 0.75, 0.3125, 0.75, 0.1875, 0.7188, 0.1875, 0.7188, 0.25, 0.75, 0.25, 0.75, 0.125, 0.7188, 0.125, 0.7188, 0.1875, 0.75, 0.1875, 0.75, 0.0625, 0.7187, 0.0625, 0.7188, 0.125, 0.75, 0.125, 0.7812, 0.25, 0.75, 0.25, 0.75, 0.3125, 0.7812, 0.3125, 0.7812, 0.1875, 0.75, 0.1875, 0.75, 0.25, 0.7812, 0.25, 0.7812, 0.125, 0.75, 0.125, 0.75, 0.1875, 0.7812, 0.1875, 0.7812, 0.0625, 0.75, 0.0625, 0.75, 0.125, 0.7812, 0.125, 0.7188, 0.1875, 0.7188, 0.1875, 0.7188, 0.125, 0.7188, 0.125, 0.7812, 0.0625, 0.7812, 0.125, 0.7812, 0.125, 0.7188, 0.25, 0.7188, 0.25, 0.7188, 0.1875, 0.7188, 0.1875, 0.7188, 0.3125, 0.7188, 0.3125, 0.7188, 0.3125, 0.7188, 0.3125, 0.7188, 0.3125, 0.7188, 0.3125, 0.7188, 0.25, 0.7188, 0.25, 0.7188, 0.3125, 0.7188, 0.3125, 0.7188, 0.25, 0.7188, 0.25, 0.7188, 0.25, 0.7188, 0.25, 0.7188, 0.3125, 0.7188, 0.3125, 0.7188, 0.25, 0.7188, 0.25, 0.7188, 0.1875, 0.7188, 0.1875, 0.7188, 0.1875, 0.7188, 0.1875, 0.7188, 0.25, 0.7188, 0.25, 0.7188, 0.125, 0.7188, 0.125, 0.7188, 0.125, 0.7188, 0.125, 0.7812, 0.25, 0.7812, 0.25, 0.7812, 0.3125, 0.7812, 0.3125, 0.7812, 0.125, 0.7812, 0.125, 0.7812, 0.1875, 0.7812, 0.1875, 0.7812, 0.1875, 0.7812, 0.1875, 0.7812, 0.25, 0.7812, 0.25, 0.7812, 0.3125, 0.7812, 0.3125, 0.7812, 0.3125, 0.7812, 0.3125, 0.7812, 0.1875, 0.7812, 0.1875, 0.7812, 0.25, 0.7812, 0.25, 0.7812, 0.125, 0.7812, 0.125, 0.7812, 0.125, 0.7812, 0.125, 0.7812, 0.25, 0.7812, 0.25, 0.7812, 0.1875, 0.7812, 0.1875, 0.7812, 0.125, 0.7812, 0.125, 0.7812, 0.1875, 0.7812, 0.1875, 0.5312, 0.5625, 0.5312, 0.5625, 0.5625, 0.5625, 0.5625, 0.5625, 0.6562, 0.5625, 0.6562, 0.5625, 0.6875, 0.5625, 0.6875, 0.5625, 0.8125, 0.5625, 0.8125, 0.5625, 0.8438, 0.5625, 0.8438, 0.5625, 0.9375, 0.5625, 0.9375, 0.5625, 0.9688, 0.5625, 0.9688, 0.5625, 0.0625, 0.5625, 0.0625, 0.5625, 0.09375, 0.5625, 0.09375, 0.5625, 0.1875, 0.5625, 0.1875, 0.5625, 0.2187, 0.5625, 0.2187, 0.5625, 0.3125, 0.5625, 0.3125, 0.5625, 0.3437, 0.5625, 0.3437, 0.5625, 0.9688, 0.5625, 0.9688, 0.5625, 1.0, 0.5625, 1.0, 0.5625, 0.09375, 0.5625, 0.09375, 0.5625, 0.125, 0.5625, 0.125, 0.5625, 0.625, 0.5625, 0.625, 0.5625, 0.6562, 0.5625, 0.6562, 0.5625, 0.6875, 0.5625, 0.6875, 0.5625, 0.7188, 0.5625, 0.7188, 0.5625, 0.4687, 0.5625, 0.4687, 0.5625, 0.5, 0.5625, 0.5, 0.5625, 0.5937, 0.5625, 0.5937, 0.5625, 0.625, 0.5625, 0.625, 0.5625, 0.0, 0.5625, 0.0, 0.5625, 0.03125, 0.5625, 0.03125, 0.5625, 0.125, 0.5625, 0.125, 0.5625, 0.1562, 0.5625, 0.1562, 0.5625, 0.375, 0.5625, 0.375, 0.5625, 0.4062, 0.5625, 0.4062, 0.5625, 0.5625, 0.5625, 0.5625, 0.5625, 0.5937, 0.5625, 0.5937, 0.5625, 0.7812, 0.5625, 0.7812, 0.5625, 0.8125, 0.5625, 0.8125, 0.5625, 0.9062, 0.5625, 0.9062, 0.5625, 0.9375, 0.5625, 0.9375, 0.5625, 0.03125, 0.5625, 0.03125, 0.5625, 0.0625, 0.5625, 0.0625, 0.5625, 0.0, 0.0, 0.0, 0.0, 0.0, 0.0, 0.0, 0.0, 0.3437, 0.5625, 0.3437, 0.5625, 0.375, 0.5625, 0.375, 0.5625, 0.25, 0.5625, 0.25, 0.5625, 0.2812, 0.5625, 0.2812, 0.5625, 0.5, 0.5625, 0.5, 0.5625, 0.5312, 0.5625, 0.5312, 0.5625, 0.1562, 0.5625, 0.1562, 0.5625, 0.1875, 0.5625, 0.1875, 0.5625, 0.0, 0.0, 0.0, 0.0, 0.0, 0.0, 0.0, 0.0, 0.875, 0.5625, 0.875, 0.5625, 0.9062, 0.5625, 0.9062, 0.5625, 0.2187, 0.5625, 0.2187, 0.5625, 0.25, 0.5625, 0.25, 0.5625, 0.2812, 0.5625, 0.2812, 0.5625, 0.3125, 0.5625, 0.3125, 0.5625, 0.4062, 0.5625, 0.4062, 0.5625, 0.4375, 0.5625, 0.4375, 0.5625, 0.4375, 0.5625, 0.4375, 0.5625, 0.4687, 0.5625, 0.4687, 0.5625, 0.8438, 0.5625, 0.8438, 0.5625, 0.875, 0.5625, 0.875, 0.5625, 0.2187, 0.5625, 0.2187, 0.5625, 0.25, 0.5625, 0.25, 0.5625, 0.625, 0.5625, 0.625, 0.5625, 0.6562, 0.5625, 0.6562, 0.5625, 0.7812, 0.5625, 0.7812, 0.5625, 0.8125, 0.5625, 0.8125, 0.5625, 0.1875, 0.5625, 0.1875, 0.5625, 0.2187, 0.5625, 0.2187, 0.5625, 0.5937, 0.5625, 0.5937, 0.5625, 0.625, 0.5625, 0.625, 0.5625, 0.0, 0.0, 0.0, 0.0, 0.0, 0.0, 0.0, 0.0, 0.1562, 0.5625, 0.1562, 0.5625, 0.1875, 0.5625, 0.1875, 0.5625, 0.5625, 0.5625, 0.5625, 0.5625, 0.5937, 0.5625, 0.5937, 0.5625, 0.125, 0.5625, 0.125, 0.5625, 0.1562, 0.5625, 0.1562, 0.5625, 0.5312, 0.5625, 0.5312, 0.5625, 0.5625, 0.5625, 0.5625, 0.5625, 0.09375, 0.5625, 0.09375, 0.5625, 0.125, 0.5625, 0.125, 0.5625, 0.5, 0.5625, 0.5, 0.5625, 0.5312, 0.5625, 0.5312, 0.5625, 0.0625, 0.5625, 0.0625, 0.5625, 0.09375, 0.5625, 0.09375, 0.5625, 0.4687, 0.5625, 0.4687, 0.5625, 0.5, 0.5625, 0.5, 0.5625, 0.03125, 0.5625, 0.03125, 0.5625, 0.0625, 0.5625, 0.0625, 0.5625, 0.4375, 0.5625, 0.4375, 0.5625, 0.4687, 0.5625, 0.4687, 0.5625, 0.0, 0.5625, 0.0, 0.5625, 0.03125, 0.5625, 0.03125, 0.5625, 0.4062, 0.5625, 0.4062, 0.5625, 0.4375, 0.5625, 0.4375, 0.5625, 0.9688, 0.5625, 0.9688, 0.5625, 1.0, 0.5625, 1.0, 0.5625, 0.375, 0.5625, 0.375, 0.5625, 0.4062, 0.5625, 0.4062, 0.5625, 0.9375, 0.5625, 0.9375, 0.5625, 0.9688, 0.5625, 0.9688, 0.5625, 0.3437, 0.5625, 0.3437, 0.5625, 0.375, 0.5625, 0.375, 0.5625, 0.9062, 0.5625, 0.9062, 0.5625, 0.9375, 0.5625, 0.9375, 0.5625, 0.3125, 0.5625, 0.3125, 0.5625, 0.3437, 0.5625, 0.3437, 0.5625, 0.0, 0.0, 0.0, 0.0, 0.0, 0.0, 0.0, 0.0, 0.875, 0.5625, 0.875, 0.5625, 0.9062, 0.5625, 0.9062, 0.5625, 0.2812, 0.5625, 0.2812, 0.5625, 0.3125, 0.5625, 0.3125, 0.5625, 0.6875, 0.5625, 0.6875, 0.5625, 0.7188, 0.5625, 0.7188, 0.5625, 0.8438, 0.5625, 0.8438, 0.5625, 0.875, 0.5625, 0.875, 0.5625, 0.25, 0.5625, 0.25, 0.5625, 0.2812, 0.5625, 0.2812, 0.5625, 0.6562, 0.5625, 0.6562, 0.5625, 0.6875, 0.5625, 0.6875, 0.5625, 0.8125, 0.5625, 0.8125, 0.5625, 0.8438, 0.5625, 0.8438, 0.5625, 0.5312, 0.5625, 0.5312, 0.5625, 0.5625, 0.5625, 0.6562, 0.5625, 0.6562, 0.5625, 0.6875, 0.5625, 0.8125, 0.5625, 0.8125, 0.5625, 0.8438, 0.5625, 0.9375, 0.5625, 0.9375, 0.5625, 0.9688, 0.5625, 0.0625, 0.5625, 0.0625, 0.5625, 0.09375, 0.5625, 0.1875, 0.5625, 0.1875, 0.5625, 0.2187, 0.5625, 0.3125, 0.5625, 0.3125, 0.5625, 0.3437, 0.5625, 0.9688, 0.5625, 0.9688, 0.5625, 1.0, 0.5625, 0.09375, 0.5625, 0.09375, 0.5625, 0.125, 0.5625, 0.625, 0.5625, 0.625, 0.5625, 0.6562, 0.5625, 0.6875, 0.5625, 0.6875, 0.5625, 0.7188, 0.5625, 0.4687, 0.5625, 0.4687, 0.5625, 0.5, 0.5625, 0.5937, 0.5625, 0.5937, 0.5625, 0.625, 0.5625, 0.0, 0.5625, 0.0, 0.5625, 0.03125, 0.5625, 0.125, 0.5625, 0.125, 0.5625, 0.1562, 0.5625, 0.375, 0.5625, 0.375, 0.5625, 0.4062, 0.5625, 0.5625, 0.5625, 0.5625, 0.5625, 0.5937, 0.5625, 0.7812, 0.5625, 0.7812, 0.5625, 0.8125, 0.5625, 0.9062, 0.5625, 0.9062, 0.5625, 0.9375, 0.5625, 0.03125, 0.5625, 0.03125, 0.5625, 0.0625, 0.5625, 0.0, 0.0, 0.0, 0.0, 0.0, 0.0, 0.3437, 0.5625, 0.3437, 0.5625, 0.375, 0.5625, 0.25, 0.5625, 0.25, 0.5625, 0.2812, 0.5625, 0.5, 0.5625, 0.5, 0.5625, 0.5312, 0.5625, 0.1562, 0.5625, 0.1562, 0.5625, 0.1875, 0.5625, 0.0, 0.0, 0.0, 0.0, 0.0, 0.0, 0.875, 0.5625, 0.875, 0.5625, 0.9062, 0.5625, 0.2187, 0.5625, 0.2187, 0.5625, 0.25, 0.5625, 0.2812, 0.5625, 0.2812, 0.5625, 0.3125, 0.5625, 0.4062, 0.5625, 0.4062, 0.5625, 0.4375, 0.5625, 0.4375, 0.5625, 0.4375, 0.5625, 0.4687, 0.5625, 0.8438, 0.5625, 0.8438, 0.5625, 0.875, 0.5625, 0.0625, 0.5625, 0.0625, 0.5625, 0.03125, 0.5625, 0.03125, 0.5625, 0.4687, 0.5625, 0.4687, 0.5625, 0.4375, 0.5625, 0.4375, 0.5625, 0.03125, 0.5625, 0.03125, 0.5625, 0.0, 0.5625, 0.0, 0.5625, 0.4375, 0.5625, 0.4375, 0.5625, 0.4062, 0.5625, 0.4062, 0.5625, 1.0, 0.5625, 1.0, 0.5625, 0.9688, 0.5625, 0.9688, 0.5625, 0.4062, 0.5625, 0.4062, 0.5625, 0.375, 0.5625, 0.375, 0.5625, 0.9688, 0.5625, 0.9688, 0.5625, 0.9375, 0.5625, 0.9375, 0.5625, 0.375, 0.5625, 0.375, 0.5625, 0.3437, 0.5625, 0.3437, 0.5625, 0.9375, 0.5625, 0.9375, 0.5625, 0.9062, 0.5625, 0.9062, 0.5625, 0.3437, 0.5625, 0.3437, 0.5625, 0.3125, 0.5625, 0.3125, 0.5625, 0.0, 0.0, 0.0, 0.0, 0.0, 0.0, 0.0, 0.0, 0.9062, 0.5625, 0.9062, 0.5625, 0.875, 0.5625, 0.875, 0.5625, 0.3125, 0.5625, 0.3125, 0.5625, 0.2812, 0.5625, 0.2812, 0.5625, 0.7188, 0.5625, 0.7188, 0.5625, 0.6875, 0.5625, 0.6875, 0.5625, 0.875, 0.5625, 0.875, 0.5625, 0.8438, 0.5625, 0.8438, 0.5625, 0.2812, 0.5625, 0.2812, 0.5625, 0.25, 0.5625, 0.25, 0.5625, 0.6875, 0.5625, 0.6875, 0.5625, 0.6562, 0.5625, 0.6562, 0.5625, 0.8438, 0.5625, 0.8438, 0.5625, 0.8125, 0.5625, 0.8125, 0.5625, 0.25, 0.5625, 0.25, 0.5625, 0.2187, 0.5625, 0.2187, 0.5625, 0.6562, 0.5625, 0.6562, 0.5625, 0.625, 0.5625, 0.625, 0.5625, 0.8125, 0.5625, 0.8125, 0.5625, 0.7812, 0.5625, 0.7812, 0.5625, 0.2187, 0.5625, 0.2187, 0.5625, 0.1875, 0.5625, 0.1875, 0.5625, 0.625, 0.5625, 0.625, 0.5625, 0.5937, 0.5625, 0.5937, 0.5625, 0.0, 0.0, 0.0, 0.0, 0.0, 0.0, 0.0, 0.0, 0.1875, 0.5625, 0.1875, 0.5625, 0.1562, 0.5625, 0.1562, 0.5625, 0.5937, 0.5625, 0.5937, 0.5625, 0.5625, 0.5625, 0.5625, 0.5625, 0.1562, 0.5625, 0.1562, 0.5625, 0.125, 0.5625, 0.125, 0.5625, 0.5625, 0.5625, 0.5625, 0.5625, 0.5312, 0.5625, 0.5312, 0.5625, 0.125, 0.5625, 0.125, 0.5625, 0.09375, 0.5625, 0.09375, 0.5625, 0.5312, 0.5625, 0.5312, 0.5625, 0.5, 0.5625, 0.5, 0.5625, 0.09375, 0.5625, 0.09375, 0.5625, 0.0625, 0.5625, 0.0625, 0.5625, 0.5, 0.5625, 0.5, 0.5625, 0.4687, 0.5625, 0.4687, 0.5625, 0.9688, 0.5625, 0.9688, 0.5625, 0.9375, 0.5625, 0.9375, 0.5625, 0.375, 0.5625, 0.375, 0.5625, 0.3437, 0.5625, 0.3437, 0.5625, 0.9375, 0.5625, 0.9375, 0.5625, 0.9062, 0.5625, 0.9062, 0.5625, 0.3437, 0.5625, 0.3437, 0.5625, 0.3125, 0.5625, 0.3125, 0.5625, 0.0, 0.0, 0.0, 0.0, 0.0, 0.0, 0.0, 0.0, 0.9062, 0.5625, 0.9062, 0.5625, 0.875, 0.5625, 0.875, 0.5625, 0.3125, 0.5625, 0.3125, 0.5625, 0.2812, 0.5625, 0.2812, 0.5625, 0.7188, 0.5625, 0.7188, 0.5625, 0.6875, 0.5625, 0.6875, 0.5625, 0.875, 0.5625, 0.875, 0.5625, 0.8438, 0.5625, 0.8438, 0.5625, 0.2812, 0.5625, 0.2812, 0.5625, 0.25, 0.5625, 0.25, 0.5625, 0.6875, 0.5625, 0.6875, 0.5625, 0.6562, 0.5625, 0.6562, 0.5625, 0.8438, 0.5625, 0.8438, 0.5625, 0.8125, 0.5625, 0.8125, 0.5625, 0.25, 0.5625, 0.25, 0.5625, 0.2187, 0.5625, 0.2187, 0.5625, 0.6562, 0.5625, 0.6562, 0.5625, 0.625, 0.5625, 0.625, 0.5625, 0.8125, 0.5625, 0.8125, 0.5625, 0.7812, 0.5625, 0.7812, 0.5625, 0.2187, 0.5625, 0.2187, 0.5625, 0.1875, 0.5625, 0.1875, 0.5625, 0.625, 0.5625, 0.625, 0.5625, 0.5937, 0.5625, 0.5937, 0.5625, 0.0, 0.0, 0.0, 0.0, 0.0, 0.0, 0.0, 0.0, 0.1875, 0.5625, 0.1875, 0.5625, 0.1562, 0.5625, 0.1562, 0.5625, 0.5937, 0.5625, 0.5937, 0.5625, 0.5625, 0.5625, 0.5625, 0.5625, 0.1562, 0.5625, 0.1562, 0.5625, 0.125, 0.5625, 0.125, 0.5625, 0.5625, 0.5625, 0.5625, 0.5625, 0.5312, 0.5625, 0.5312, 0.5625, 0.125, 0.5625, 0.125, 0.5625, 0.09375, 0.5625, 0.09375, 0.5625, 0.5312, 0.5625, 0.5312, 0.5625, 0.5, 0.5625, 0.5, 0.5625, 0.09375, 0.5625, 0.09375, 0.5625, 0.0625, 0.5625, 0.0625, 0.5625, 0.5, 0.5625, 0.5, 0.5625, 0.4687, 0.5625, 0.4687, 0.5625, 0.0625, 0.5625, 0.0625, 0.5625, 0.03125, 0.5625, 0.03125, 0.5625, 0.4687, 0.5625, 0.4687, 0.5625, 0.4375, 0.5625, 0.4375, 0.5625, 0.03125, 0.5625, 0.03125, 0.5625, 0.0, 0.5625, 0.0, 0.5625, 0.4375, 0.5625, 0.4375, 0.5625, 0.4062, 0.5625, 0.4062, 0.5625, 1.0, 0.5625, 1.0, 0.5625, 0.9688, 0.5625, 0.9688, 0.5625, 0.4062, 0.5625, 0.4062, 0.5625, 0.375, 0.5625, 0.375, 0.5625, 0.875, 0.5625, 0.875, 0.5625, 0.8438, 0.5625, 0.8438, 0.5625, 0.2812, 0.5625, 0.2812, 0.5625, 0.25, 0.5625, 0.25, 0.5625, 0.6875, 0.5625, 0.6875, 0.5625, 0.6562, 0.5625, 0.6562, 0.5625, 0.8438, 0.5625, 0.8438, 0.5625, 0.8125, 0.5625, 0.8125, 0.5625, 0.25, 0.5625, 0.25, 0.5625, 0.2187, 0.5625, 0.2187, 0.5625, 0.6562, 0.5625, 0.6562, 0.5625, 0.625, 0.5625, 0.625, 0.5625, 0.8125, 0.5625, 0.8125, 0.5625, 0.7812, 0.5625, 0.7812, 0.5625, 0.2187, 0.5625, 0.2187, 0.5625, 0.1875, 0.5625, 0.1875, 0.5625, 0.625, 0.5625, 0.625, 0.5625, 0.5937, 0.5625, 0.5937, 0.5625, 0.0, 0.0, 0.0, 0.0, 0.0, 0.0, 0.0, 0.0, 0.1875, 0.5625, 0.1875, 0.5625, 0.1562, 0.5625, 0.1562, 0.5625, 0.5937, 0.5625, 0.5937, 0.5625, 0.5625, 0.5625, 0.5625, 0.5625, 0.1562, 0.5625, 0.1562, 0.5625, 0.125, 0.5625, 0.125, 0.5625, 0.5625, 0.5625, 0.5625, 0.5625, 0.5312, 0.5625, 0.5312, 0.5625, 0.125, 0.5625, 0.125, 0.5625, 0.09375, 0.5625, 0.09375, 0.5625, 0.5312, 0.5625, 0.5312, 0.5625, 0.5, 0.5625, 0.5, 0.5625, 0.09375, 0.5625, 0.09375, 0.5625, 0.0625, 0.5625, 0.0625, 0.5625, 0.5, 0.5625, 0.5, 0.5625, 0.4687, 0.5625, 0.4687, 0.5625, 0.0625, 0.5625, 0.0625, 0.5625, 0.03125, 0.5625, 0.03125, 0.5625, 0.4687, 0.5625, 0.4687, 0.5625, 0.4375, 0.5625, 0.4375, 0.5625, 0.03125, 0.5625, 0.03125, 0.5625, 0.0, 0.5625, 0.0, 0.5625, 0.4375, 0.5625, 0.4375, 0.5625, 0.4062, 0.5625, 0.4062, 0.5625, 1.0, 0.5625, 1.0, 0.5625, 0.9688, 0.5625, 0.9688, 0.5625, 0.4062, 0.5625, 0.4062, 0.5625, 0.375, 0.5625, 0.375, 0.5625, 0.9688, 0.5625, 0.9688, 0.5625, 0.9375, 0.5625, 0.9375, 0.5625, 0.375, 0.5625, 0.375, 0.5625, 0.3437, 0.5625, 0.3437, 0.5625, 0.9375, 0.5625, 0.9375, 0.5625, 0.9062, 0.5625, 0.9062, 0.5625, 0.3437, 0.5625, 0.3437, 0.5625, 0.3125, 0.5625, 0.3125, 0.5625, 0.0, 0.0, 0.0, 0.0, 0.0, 0.0, 0.0, 0.0, 0.9062, 0.5625, 0.9062, 0.5625, 0.875, 0.5625, 0.875, 0.5625, 0.3125, 0.5625, 0.3125, 0.5625, 0.2812, 0.5625, 0.2812, 0.5625, 0.7188, 0.5625, 0.7188, 0.5625, 0.6875, 0.5625, 0.6875, 0.5625, 0.7187, 0.0625, 0.7188, 0.125, 0.7188, 0.125, 0.7187, 0.0625, 0.7187, 0.0625, 0.7188, 0.125, 0.7188, 0.125, 0.7187, 0.0625, 0.7812, 0.0625, 0.7812, 0.0625, 0.7812, 0.125, 0.7812, 0.125, 0.7812, 0.0625, 0.7812, 0.0625, 0.7812, 0.125, 0.7812, 0.125])
me_sphere.materials.append(mat_material)
me_sphere.use_remesh_fix_poles = True
me_sphere.use_remesh_preserve_attributes = False
me_sphere.use_mirror_vertex_groups = False
me_sphere.update()
me_plane = bpy.data.meshes.new('Plane')
me_plane.from_pydata([(-1.003, -0.3334, -0.08385), (1.006, -0.3318, -0.08671), (-1.0, 0.4445, -0.08128), (0.9984, 0.4313, -0.09169), (-1.001, -0.3664, -0.1021), (0.9995, -0.3608, -0.1028), (-0.9955, -0.3777, -0.1375), (0.9968, -0.3773, -0.1365), (-0.9943, -0.3746, -0.1731), (1.002, -0.381, -0.1703), (-1.002, 0.4751, -0.1164), (0.9994, 0.4947, -0.1141), (-0.9998, 0.4938, -0.1496), (1.001, 0.5115, -0.1504), (-1.001, 0.5061, -0.1798), (1.0, 0.5116, -0.1863), (-1.0, 0.5127, -0.2006), (0.9996, 0.5135, -0.2049), (1.018, -0.3266, -0.1103), (1.018, 0.4281, -0.1103), (1.028, -0.3242, -0.138), (1.031, 0.426, -0.1384), (1.032, -0.3269, -0.1733), (1.031, 0.4271, -0.1745), (1.035, -0.3282, -0.2041), (1.031, 0.4282, -0.2042), (-1.013, -0.3268, -0.1015), (1.004, -0.382, -0.2017), (-0.9899, -0.3682, -0.2102), (-1.021, 0.4317, -0.0995), (-1.025, -0.3271, -0.133), (-1.036, 0.4348, -0.1305), (-1.033, -0.3265, -0.1695), (-1.046, 0.4435, -0.166), (-1.034, -0.3266, -0.2041), (-1.048, 0.4453, -0.1956)], [], [(0, 1, 3, 2), (1, 0, 4, 5), (5, 4, 6, 7), (7, 6, 8, 9), (2, 3, 11, 10), (10, 11, 13, 12), (12, 13, 15, 14), (14, 15, 17, 16), (3, 1, 18, 19), (19, 18, 20, 21), (21, 20, 22, 23), (23, 22, 24, 25), (3, 19, 11), (11, 19, 21, 13), (13, 21, 23, 15), (0, 2, 29, 26), (15, 23, 25, 17), (18, 5, 1), (5, 18, 20, 7), (9, 8, 28, 27), (7, 20, 22, 9), (9, 22, 24, 27), (26, 29, 31, 30), (30, 31, 33, 32), (32, 33, 35, 34), (34, 28, 8, 32), (32, 8, 6, 30), (30, 6, 4, 26), (26, 4, 0), (16, 35, 33, 14), (14, 33, 31, 12), (12, 31, 29, 10), (10, 29, 2)])
me_plane.polygons.foreach_set('use_smooth', [True] * 33)
_uv = me_plane.uv_layers.new(name='UVMap')
_uv.uv.foreach_set('vector', [0.0, 0.0, 1.0, 0.0, 1.0, 1.0, 0.0, 1.0, 1.0, 0.0, 0.0, 0.0, 0.0, 0.0, 1.0, 0.0, 1.0, 0.0, 0.0, 0.0, 0.0, 0.0, 1.0, 0.0, 1.0, 0.0, 0.0, 0.0, 0.0, 0.0, 1.0, 0.0, 0.0, 1.0, 1.0, 1.0, 1.0, 1.0, 0.0, 1.0, 0.0, 1.0, 1.0, 1.0, 1.0, 1.0, 0.0, 1.0, 0.0, 1.0, 1.0, 1.0, 1.0, 1.0, 0.0, 1.0, 0.0, 1.0, 1.0, 1.0, 1.0, 1.0, 0.0, 1.0, 1.0, 1.0, 1.0, 0.0, 1.0, 0.0, 1.0, 1.0, 1.0, 1.0, 1.0, 0.0, 1.0, 0.0, 1.0, 1.0, 1.0, 1.0, 1.0, 0.0, 1.0, 0.0, 1.0, 1.0, 1.0, 1.0, 1.0, 0.0, 1.0, 0.0, 1.0, 1.0, 1.0, 1.0, 1.0, 1.0, 1.0, 1.0, 1.0, 1.0, 1.0, 1.0, 1.0, 1.0, 1.0, 1.0, 1.0, 1.0, 1.0, 1.0, 1.0, 1.0, 1.0, 1.0, 0.0, 0.0, 0.0, 1.0, 0.0, 1.0, 0.0, 0.0, 1.0, 1.0, 1.0, 1.0, 1.0, 1.0, 1.0, 1.0, 0.0, 0.0, 0.0, 0.0, 0.0, 0.0, 0.0, 0.0, 0.0, 0.0, 0.0, 0.0, 0.0, 0.0, 1.0, 0.0, 0.0, 0.0, 0.0, 0.0, 1.0, 0.0, 0.0, 0.0, 0.0, 0.0, 0.0, 0.0, 0.0, 0.0, 0.0, 0.0, 0.0, 0.0, 0.0, 0.0, 0.0, 0.0, 0.0, 0.0, 0.0, 1.0, 0.0, 1.0, 0.0, 0.0, 0.0, 0.0, 0.0, 1.0, 0.0, 1.0, 0.0, 0.0, 0.0, 0.0, 0.0, 1.0, 0.0, 1.0, 0.0, 0.0, 0.0, 0.0, 0.0, 0.0, 0.0, 0.0, 0.0, 0.0, 0.0, 0.0, 0.0, 0.0, 0.0, 0.0, 0.0, 0.0, 0.0, 0.0, 0.0, 0.0, 0.0, 0.0, 0.0, 0.0, 0.0, 0.0, 0.0, 0.0, 0.0, 0.0, 0.0, 0.0, 0.0, 0.0, 0.0, 0.0, 0.0, 0.0, 0.0, 0.0, 0.0, 0.0, 0.0, 0.0, 0.0, 0.0, 0.0, 0.0, 0.0, 0.0, 0.0, 0.0, 0.0, 0.0, 0.0, 0.0, 0.0, 0.0, 0.0, 0.0])
me_plane.use_remesh_fix_poles = True
me_plane.use_remesh_preserve_attributes = False
me_plane.use_mirror_vertex_groups = False
me_plane.update()

# ---- objects
ob_sphere = bpy.data.objects.new('Sphere', me_sphere)
ob_plane = bpy.data.objects.new('Plane', me_plane)

# ---- transforms, parenting, visibility, modifiers, constraints
ob_sphere.location = (0.0, 0.0, 0.0)
ob_sphere.lineart.crease_threshold = 0.0
ob_plane.location = (0.0, 1.695, 1.283)
ob_plane.lineart.crease_threshold = 0.0

# ---- collection membership
col_collection.objects.link(ob_sphere)
col_collection.objects.link(ob_plane)

# ---- scene / render settings (as saved in the file)
scene.frame_start = 1; scene.frame_end = 250; scene.frame_set(1)
scene.render.engine = 'BLENDER_EEVEE_NEXT'
scene.cycles.use_denoising = False
scene.cycles.samples = 128
scene.cycles.sampling_pattern = 'TABULATED_SOBOL'
scene.cycles.use_adaptive_sampling = False
scene.cycles.use_light_tree = False
scene.view_settings.view_transform = 'Filmic'
bpy.context.view_layer.update()

# ---- added for rendering (the .blend has no active camera and no usable light): camera, sun
cam_auto = bpy.data.cameras.new('AutoCamera')
cam_auto.lens = 50.0
cam_auto.sensor_width = 36.0
cam_auto.clip_end = 1000.0
ob_auto_camera = bpy.data.objects.new('AutoCamera', cam_auto)
scene.collection.objects.link(ob_auto_camera)
ob_auto_camera.location = (4.73077, -5.27531, 3.49734)
ob_auto_camera.rotation_euler = (1.09748, -7.21219e-08, 0.694738)
scene.camera = ob_auto_camera
light_auto_sun = bpy.data.lights.new('AutoSun', 'SUN')
light_auto_sun.energy = 3.0
light_auto_sun.angle = 0.0523599
ob_auto_sun = bpy.data.objects.new('AutoSun', light_auto_sun)
scene.collection.objects.link(ob_auto_sun)
ob_auto_sun.rotation_euler = (0.872665, 0.174533, 0.523599)
bpy.context.view_layer.update()
